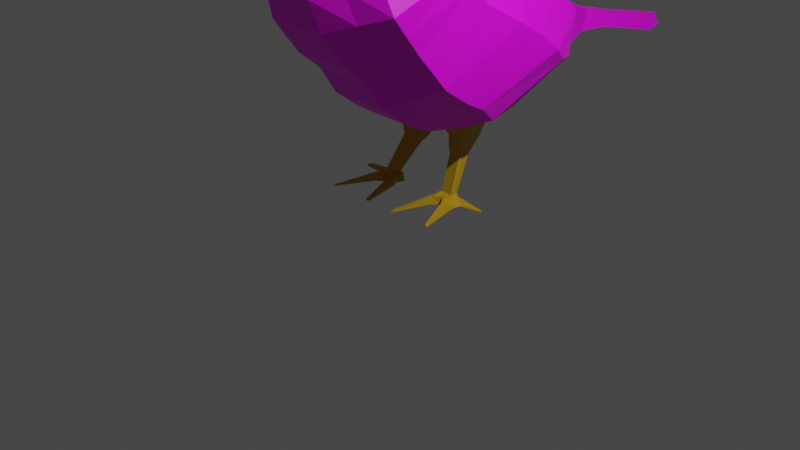 # Source: bird.blend  (saved by Blender 2.90.8; exported with 4.5.12 LTS)
import bpy
from mathutils import Matrix  # noqa: F401  (used for matrix-valued properties, if any)

bpy.ops.wm.read_factory_settings(use_empty=True)
scene = bpy.context.scene
scene.name = 'Scene'

# ---- collections
col_collection = bpy.data.collections.new('Collection'); scene.collection.children.link(col_collection)

# ---- images (referenced by path relative to the original .blend; pixels are not part of the script)
import os
ASSET_DIR = os.environ.get("B2B_ASSET_DIR", "")  # directory of the original .blend (textures are referenced by path, not embedded)
HERE = os.path.dirname(os.path.abspath(__file__))  # packed textures are extracted next to this script under _unpacked/

def load_image(name, relpath, width, height, colorspace="sRGB"):
    """Load a texture the original file referenced (path relative to the .blend, or extracted next to this script)."""
    p = next((c for c in (os.path.join(HERE, relpath), os.path.join(ASSET_DIR, relpath)) if relpath and os.path.exists(c)), "")
    if p:
        img = bpy.data.images.load(p, check_existing=True)
        img.name = name
    else:  # same state as the original file: an image datablock whose file is absent (Cycles renders it pink)
        img = bpy.data.images.new(name, width, height)
        img.source = "FILE"
        img.filepath = "//" + (relpath or name)
    img.colorspace_settings.name = colorspace
    return img
img_untitled = load_image('Untitled', 'bird.png', 1024, 1024, 'sRGB')

# ---- materials (node trees are filled in below, after node groups)
mat_beak = bpy.data.materials.new('beak')
mat_beak.use_transparent_shadow = False
mat_bird = bpy.data.materials.new('bird')
mat_bird.use_transparent_shadow = False
mat_feet = bpy.data.materials.new('feet')
mat_feet.use_transparent_shadow = False

# ---- material node trees
mat_beak.use_nodes = True; mat_beak.node_tree.nodes.clear()
_N = mat_beak.node_tree.nodes; _L = mat_beak.node_tree.links
n0 = _N.new('ShaderNodeBsdfPrincipled'); n0.name = 'Principled BSDF'; n0.location = (10, 300)
n0.distribution = 'GGX'
n0.subsurface_method = 'BURLEY'
n0.inputs[0].default_value = (0.8, 0.6903, 0.3595, 1.0)
n0.inputs[3].default_value = 1.45
n0.inputs[27].default_value = (0.0, 0.0, 0.0, 1.0)
n0.inputs[28].default_value = 1.0
n1 = _N.new('ShaderNodeOutputMaterial'); n1.name = 'Material Output'; n1.location = (300, 300)
_L.new(n0.outputs[0], n1.inputs[0])
n1.is_active_output = True
mat_bird.use_nodes = True; mat_bird.node_tree.nodes.clear()
_N = mat_bird.node_tree.nodes; _L = mat_bird.node_tree.links
n0 = _N.new('ShaderNodeOutputMaterial'); n0.name = 'Material Output'; n0.location = (300, 300)
n1 = _N.new('ShaderNodeBsdfPrincipled'); n1.name = 'Principled BSDF'; n1.location = (10, 300)
n1.distribution = 'GGX'
n1.subsurface_method = 'BURLEY'
n1.inputs[3].default_value = 1.45
n1.inputs[27].default_value = (0.0, 0.0, 0.0, 1.0)
n1.inputs[28].default_value = 1.0
n2 = _N.new('ShaderNodeTexImage'); n2.name = 'Image Texture'; n2.location = (-360, 143)
n2.image = img_untitled
_L.new(n1.outputs[0], n0.inputs[0])
_L.new(n2.outputs[0], n1.inputs[0])
n0.is_active_output = True
mat_feet.use_nodes = True; mat_feet.node_tree.nodes.clear()
_N = mat_feet.node_tree.nodes; _L = mat_feet.node_tree.links
n0 = _N.new('ShaderNodeBsdfPrincipled'); n0.name = 'Principled BSDF'; n0.location = (10, 300)
n0.distribution = 'GGX'
n0.subsurface_method = 'BURLEY'
n0.inputs[0].default_value = (0.5128, 0.3035, 0.003458, 1.0)
n0.inputs[3].default_value = 1.45
n0.inputs[27].default_value = (0.0, 0.0, 0.0, 1.0)
n0.inputs[28].default_value = 1.0
n1 = _N.new('ShaderNodeOutputMaterial'); n1.name = 'Material Output'; n1.location = (300, 300)
_L.new(n0.outputs[0], n1.inputs[0])
n1.is_active_output = True

# ---- world
world_world = bpy.data.worlds.new('World'); scene.world = world_world
world_world.use_nodes = True; world_world.node_tree.nodes.clear()
_N = world_world.node_tree.nodes; _L = world_world.node_tree.links
n0 = _N.new('ShaderNodeOutputWorld'); n0.name = 'World Output'; n0.location = (300, 300)
n1 = _N.new('ShaderNodeBackground'); n1.name = 'Background'; n1.location = (10, 300)
n1.inputs[0].default_value = (0.05088, 0.05088, 0.05088, 1.0)
_L.new(n1.outputs[0], n0.inputs[0])
n0.is_active_output = True
world_world.color = (0.05088, 0.05088, 0.05088)
world_world.use_sun_shadow = False
world_world.sun_shadow_jitter_overblur = 0.0

# ---- cameras
cam_camera = bpy.data.cameras.new('Camera')
cam_camera.clip_end = 100.0
cam_camera.ortho_scale = 7.314

# ---- lights
light_light = bpy.data.lights.new('Light', 'POINT')
light_light.transmission_factor = 0.0
light_light.energy = 1000.0
light_light.shadow_soft_size = 0.1
light_light.shadow_maximum_resolution = 0.006
light_light.use_absolute_resolution = True

# ---- meshes
me_cylinder = bpy.data.meshes.new('Cylinder')
me_cylinder.from_pydata([(-0.342, -1.115, -0.99), (-0.342, -1.831, -0.1146), (-0.866, -0.8085, -0.744), (-0.866, -1.456, 0.05821), (-0.9848, 0.0752, -0.2584), (-0.9056, -0.6992, 0.3568), (-0.6428, 0.6742, 0.0632), (-0.5954, 0.07037, 0.6915), (-0.3235, -1.563, -0.4861), (-0.8191, -1.121, -0.3462), (-0.9315, -0.397, 0.01691), (-0.608, 0.3247, 0.3521), (-0.2914, -1.931, 0.1986), (-0.7378, -1.495, 0.3662), (-0.839, -0.9124, 0.6448), (-0.4661, -0.2735, 0.9232), (-0.2101, -1.924, 0.7422), (-0.5321, -1.508, 0.7638), (-0.6051, -0.9366, 1.018), (-0.3949, -0.589, 1.056), (-0.342, -0.849, -1.192), (-0.866, -0.5012, -0.9557), (-0.9848, 0.4021, -0.4591), (-0.6428, 0.9584, -0.09487), (-0.4374, -0.5037, -1.377), (-0.79, -0.07163, -1.249), (-0.9019, 0.8252, -0.7964), (-0.6428, 1.332, -0.4486), (-0.1726, -1.888, 1.181), (-0.4371, -1.546, 1.199), (-0.4971, -1.077, 1.408), (-0.3244, -0.7283, 1.457), (-0.1685, -1.99, 1.34), (-0.3083, -1.5, 1.546), (-0.331, -1.18, 1.689), (-0.1715, -0.8526, 1.715), (-0.05169, -1.695, 1.94), (-0.1309, -1.5, 1.969), (-0.1488, -1.319, 1.978), (-0.09715, -1.099, 1.953), (-0.117, -1.988, 1.703), (-0.2348, -1.5, 1.762), (-0.2513, 0.3036, -1.394), (-0.3949, 1.144, -1.142), (-0.449, 1.457, -0.9061), (-0.2931, 1.663, -0.4921), (-0.342, -0.69, -1.293), (-0.6428, 1.151, -0.292), (-0.866, -0.2963, -1.06), (-0.9848, 0.6399, -0.6365), (-0.1403, 2.106, -0.9291), (-0.1147, 2.209, -0.7212), (-0.1857, 3.361, -1.163), (-0.1472, 3.594, -1.141), (-0.09663, 2.644, -0.8368), (-0.1994, 2.439, -0.9332), (-0.2031, -1.989, 1.498), (-0.293, -1.5, 1.655), (-0.5099, 1.458, -0.4651), (-0.7812, 1.065, -0.8381), (-0.2615, -0.2042, -1.403), (-0.687, 0.3613, -1.227), (-0.3328, -1.711, -0.2879), (-0.8426, -1.289, -0.144), (-0.9165, -0.5481, 0.1869), (-0.6254, 0.1976, 0.5218), (-0.3328, -1.3, -0.7054), (-0.8426, -0.9647, -0.5451), (-0.9581, -0.1609, -0.1207), (-0.6254, 0.4995, 0.2077), (-0.604, -0.9616, -0.867), (-0.604, -1.644, -0.0282), (-0.5713, -1.342, -0.4162), (-0.5146, -1.713, 0.2824), (-0.3711, -1.716, 0.753), (-0.604, -0.6751, -1.074), (-0.6994, -0.2877, -1.313), (-0.3049, -1.717, 1.19), (-0.2384, -1.745, 1.443), (-0.09129, -1.598, 1.955), (-0.1781, -1.746, 1.741), (-0.2754, 0.7239, -1.268), (-0.604, -0.4931, -1.176), (-0.253, -1.744, 1.574), (-0.7091, -0.1383, -1.32), (-0.5877, -1.5, -0.2159), (-0.5877, -1.133, -0.6253), (-0.5904, 0.2811, -1.303), (-0.1718, 0.1764, -1.41), (-0.5896, -0.1196, -1.343), (-0.4039, 0.2884, -1.365), (-0.5129, -0.179, -1.361), (-0.4996, 0.2684, -1.347), (-0.2537, -0.1066, -1.544), (-0.1824, 0.1985, -1.594), (-0.4755, -0.08626, -1.536), (-0.3547, 0.2406, -1.597), (-0.4415, -0.1335, -1.551), (-0.4039, 0.2247, -1.583), (-0.2576, -0.13, -1.678), (-0.2262, 0.02041, -1.754), (-0.4106, -0.1179, -1.678), (-0.3575, 0.04205, -1.759), (-0.3957, -0.1387, -1.685), (-0.3792, 0.03506, -1.753), (-0.2761, -0.131, -1.735), (-0.2532, -0.02091, -1.791), (-0.4242, -0.1203, -1.738), (-0.3853, -0.003198, -1.797), (-0.4132, -0.1355, -1.743), (-0.4012, -0.008317, -1.793), (-0.3448, -0.3112, -2.078), (-0.3366, -0.2428, -2.086), (-0.4885, -0.3004, -2.082), (-0.4604, -0.2044, -2.09), (-0.4798, -0.313, -2.084), (-0.4681, -0.2306, -2.086), (-0.6498, 0.07142, -1.312), (-0.2207, -0.03393, -1.401), (-0.5446, 0.07441, -1.345), (-0.2221, 0.0259, -1.564), (-0.4397, 0.06921, -1.56), (-0.2451, -0.07081, -1.712), (-0.3949, -0.04143, -1.716), (-0.2679, -0.09196, -1.759), (-0.4127, -0.06429, -1.765), (-0.337, -0.2887, -2.077), (-0.4783, -0.2655, -2.084), (-0.4143, -0.4016, -2.19), (-0.4123, -0.3121, -2.081), (-0.3447, -0.1332, -1.739), (-0.3266, -0.1344, -1.682), (-0.3531, -0.1201, -1.548), (-0.3556, -0.1916, -1.382), (-0.5671, -0.3468, -2.191), (-0.2516, -0.4235, -2.181), (-0.581, -0.2717, -2.189), (-0.4996, -0.4779, -2.19), (-0.5092, -0.1499, -2.191), (-0.5782, -0.4465, -2.187), (-0.2811, -0.2498, -2.19), (-0.3347, -0.4796, -2.185), (-0.2562, 0.2324, -1.387), (-0.263, 0.2195, -1.595), (-0.2919, 0.03123, -1.757), (-0.3192, -0.01205, -1.794), (-0.3807, -0.2096, -2.094), (-0.3569, -0.1743, -2.19), (-0.1942, 0.08129, -1.408), (-0.2002, 0.1222, -1.582), (-0.2341, -0.0172, -1.735), (-0.2589, -0.04843, -1.777), (-0.3296, -0.26, -2.081), (-0.2933, -0.3528, -2.182), (-0.4174, -0.3718, -2.116), (-0.3319, -0.4355, -2.105), (-0.4863, -0.463, -2.119), (-0.5465, -0.3308, -2.143), (-0.3096, -0.2323, -2.109), (-0.2807, -0.367, -2.115), (-0.4605, -0.1868, -2.143), (-0.5564, -0.2538, -2.157), (-0.5538, -0.4228, -2.121), (-0.3686, -0.1992, -2.144), (-0.3097, -0.2946, -2.114), (-0.1565, -0.8594, -2.188), (-0.1942, -0.8774, -2.188), (-0.1977, -0.8631, -2.173), (-0.1644, -0.8414, -2.176), (-0.6746, -0.8791, -2.183), (-0.6932, -0.8774, -2.185), (-0.6717, -0.8758, -2.17), (-0.6879, -0.8739, -2.17), (-0.8536, -0.2655, -2.19), (-0.8178, -0.2235, -2.191), (-0.8187, -0.2183, -2.161), (-0.8403, -0.2518, -2.159), (0.0, 0.8228, 0.201), (0.0, 0.2139, 0.6981), (0.342, -1.115, -0.99), (0.342, -1.831, -0.1146), (0.866, -0.8085, -0.744), (0.866, -1.456, 0.05821), (0.9848, 0.0752, -0.2584), (0.9056, -0.6992, 0.3568), (0.6428, 0.6742, 0.0632), (0.5954, 0.07037, 0.6915), (0.0, 0.5234, 0.4337), (0.3235, -1.563, -0.4861), (0.8191, -1.121, -0.3462), (0.9315, -0.397, 0.01691), (0.608, 0.3247, 0.3521), (0.0, -0.1962, 0.9671), (0.2914, -1.931, 0.1986), (0.7378, -1.495, 0.3662), (0.839, -0.9124, 0.6448), (0.4661, -0.2735, 0.9232), (0.0, -0.3868, 1.033), (0.2101, -1.924, 0.7422), (0.5321, -1.508, 0.7638), (0.6051, -0.9366, 1.018), (0.3949, -0.589, 1.056), (0.0, 1.045, 0.1009), (0.342, -0.849, -1.192), (0.866, -0.5012, -0.9557), (0.9848, 0.4021, -0.4591), (0.6428, 0.9584, -0.09487), (0.0, 1.384, -0.3245), (0.342, -0.5037, -1.377), (0.79, -0.07163, -1.249), (0.9019, 0.8252, -0.7964), (0.6428, 1.332, -0.4486), (0.0, -0.6566, 1.46), (0.1726, -1.888, 1.181), (0.4371, -1.546, 1.199), (0.4971, -1.077, 1.408), (0.3244, -0.7283, 1.457), (0.0, -0.7541, 1.717), (0.1685, -1.99, 1.34), (0.3083, -1.5, 1.546), (0.331, -1.18, 1.689), (0.1715, -0.8761, 1.715), (0.0, -1.077, 1.954), (0.05169, -1.695, 1.94), (0.1309, -1.5, 1.969), (0.1488, -1.319, 1.978), (0.09715, -1.099, 1.953), (0.117, -1.988, 1.703), (0.2363, -1.5, 1.762), (0.0, 1.665, -0.4309), (0.1959, 0.3036, -1.394), (0.3949, 1.144, -1.142), (0.449, 1.457, -0.9061), (0.2931, 1.663, -0.4921), (0.342, -0.69, -1.293), (0.0, 1.317, -0.1531), (0.6428, 1.151, -0.292), (0.866, -0.2963, -1.06), (0.9848, 0.6399, -0.6365), (0.0, 2.21, -0.6905), (0.1403, 2.106, -0.9291), (0.1147, 2.209, -0.7212), (0.0, 3.709, -1.047), (0.1857, 3.361, -1.163), (0.1472, 3.594, -1.141), (0.0, 2.646, -0.8061), (0.09663, 2.644, -0.8368), (0.1994, 2.439, -0.9332), (0.2031, -1.989, 1.498), (0.2945, -1.5, 1.655), (0.0, 1.49, -0.3646), (0.5099, 1.458, -0.4651), (0.7812, 1.065, -0.8381), (0.2061, -0.2042, -1.403), (0.687, 0.3613, -1.227), (0.0, 0.3873, 0.5586), (0.3328, -1.711, -0.2879), (0.8426, -1.289, -0.144), (0.9165, -0.5481, 0.1869), (0.6254, 0.1976, 0.5218), (0.3328, -1.3, -0.7054), (0.8426, -0.9647, -0.5451), (0.9581, -0.1609, -0.1207), (0.6254, 0.4995, 0.2077), (0.0, 0.6654, 0.3104), (0.604, -0.9616, -0.867), (0.604, -1.644, -0.0282), (0.5713, -1.342, -0.4162), (0.5146, -1.713, 0.2824), (0.3711, -1.716, 0.753), (0.604, -0.6751, -1.074), (0.604, -0.2877, -1.313), (0.3049, -1.717, 1.19), (0.2384, -1.745, 1.443), (0.09129, -1.598, 1.955), (0.1781, -1.746, 1.741), (0.2754, 0.7239, -1.268), (0.604, -0.4931, -1.176), (0.253, -1.744, 1.574), (0.6138, -0.1383, -1.32), (0.5877, -1.5, -0.2159), (0.5877, -1.133, -0.6253), (0.4951, 0.2811, -1.303), (0.1164, 0.1764, -1.41), (0.5381, -0.1212, -1.34), (0.3564, 0.2868, -1.359), (0.4431, -0.179, -1.358), (0.4372, 0.2664, -1.342), (0.2315, -0.1066, -1.544), (0.1602, 0.1985, -1.594), (0.4464, -0.08626, -1.533), (0.3193, 0.2406, -1.597), (0.406, -0.1335, -1.551), (0.3685, 0.2247, -1.583), (0.2576, -0.13, -1.678), (0.2262, 0.02041, -1.754), (0.4106, -0.1179, -1.678), (0.3575, 0.04205, -1.759), (0.3957, -0.1387, -1.685), (0.3792, 0.03506, -1.753), (0.2761, -0.131, -1.735), (0.2532, -0.02091, -1.791), (0.4242, -0.1203, -1.738), (0.3853, -0.003198, -1.797), (0.4132, -0.1355, -1.743), (0.4012, -0.008317, -1.793), (0.3448, -0.3112, -2.078), (0.3366, -0.2428, -2.086), (0.4885, -0.3004, -2.082), (0.4604, -0.2044, -2.09), (0.4798, -0.313, -2.084), (0.4681, -0.2306, -2.086), (0.5544, 0.07142, -1.312), (0.1653, -0.03393, -1.401), (0.4969, 0.07271, -1.34), (0.1999, 0.0259, -1.564), (0.4042, 0.06921, -1.56), (0.2451, -0.07081, -1.712), (0.3949, -0.04143, -1.716), (0.2679, -0.09196, -1.759), (0.4127, -0.06429, -1.765), (0.337, -0.2887, -2.077), (0.4783, -0.2655, -2.084), (0.4193, -0.3999, -2.184), (0.4123, -0.3121, -2.081), (0.3447, -0.1332, -1.739), (0.3266, -0.1344, -1.682), (0.3177, -0.1201, -1.548), (0.2602, -0.1916, -1.382), (0.5671, -0.3468, -2.18), (0.2516, -0.4235, -2.185), (0.581, -0.2717, -2.185), (0.4996, -0.4779, -2.18), (0.5092, -0.1499, -2.18), (0.5782, -0.4465, -2.185), (0.2813, -0.2455, -2.19), (0.3347, -0.4796, -2.182), (0.2008, 0.2324, -1.387), (0.2409, 0.2195, -1.595), (0.2919, 0.03123, -1.757), (0.3192, -0.01205, -1.794), (0.3807, -0.2096, -2.094), (0.3569, -0.1743, -2.186), (0.1388, 0.08129, -1.408), (0.1781, 0.1222, -1.582), (0.2341, -0.0172, -1.735), (0.2589, -0.04843, -1.777), (0.3296, -0.26, -2.081), (0.2824, -0.3493, -2.193), (0.4174, -0.3718, -2.1), (0.3319, -0.4355, -2.105), (0.4863, -0.463, -2.119), (0.5465, -0.3308, -2.143), (0.2986, -0.2288, -2.112), (0.2807, -0.367, -2.115), (0.4605, -0.1868, -2.143), (0.5564, -0.2538, -2.172), (0.5538, -0.4228, -2.121), (0.3688, -0.1973, -2.147), (0.2987, -0.2912, -2.117), (0.1565, -0.8594, -2.193), (0.1942, -0.8774, -2.192), (0.1977, -0.8631, -2.17), (0.1644, -0.8414, -2.181), (0.6733, -0.8795, -2.18), (0.6953, -0.8776, -2.179), (0.6699, -0.8757, -2.161), (0.689, -0.8734, -2.162), (0.846, -0.2561, -2.183), (0.8232, -0.2294, -2.183), (0.8238, -0.2261, -2.165), (0.8375, -0.2474, -2.163), (0.0, -1.115, -0.99), (0.0, -1.831, -0.1146), (0.0, -1.563, -0.4861), (0.0, -1.931, 0.1986), (0.0, -1.924, 0.7422), (0.0, -0.849, -1.192), (0.0, -0.5037, -1.38), (0.0, -1.888, 1.181), (0.0, -1.99, 1.34), (0.0, -1.695, 1.94), (3.562e-18, -1.988, 1.703), (0.0, -0.69, -1.293), (0.0, -1.711, -0.2879), (0.0, -1.3, -0.7054), (0.0, -1.598, 2.008), (0.0, -1.489, 2.008), (0.0, -0.201, -1.407), (0.0, 0.3036, -1.394), (0.0, 1.144, -1.142), (0.0, 1.864, -1.026), (0.0, 0.7239, -1.268), (0.0, 3.594, -1.141), (0.0, 2.435, -0.9286), (0.0, 2.106, -0.9291), (0.0, 3.359, -1.163), (0.0, -1.991, 1.499), (-0.02645, -2.201, 1.615), (-0.04592, -2.354, 1.496), (0.02645, -2.201, 1.615), (0.04592, -2.354, 1.496), (-1.153e-08, -2.201, 1.615), (-1.153e-08, -2.354, 1.496), (-0.1998, -1.989, 1.483), (-0.2948, -1.5, 1.645), (-0.2522, -1.745, 1.561), (0.1998, -1.989, 1.483), (0.2918, -1.5, 1.642), (0.2522, -1.745, 1.561), (-0.008419, -1.995, 1.486), (-0.03251, -2.179, 1.409), (0.009107, -2.179, 1.409), (-0.0117, -2.179, 1.409), (-0.02467, -2.276, 1.483), (0.02467, -2.276, 1.483), (1.306e-08, -2.276, 1.483), (0.2818, -0.2953, -2.191), (0.396, -0.3155, -2.184), (-0.5741, -0.3091, -2.19)], [], [(384, 373, 1, 62), (85, 71, 3, 63), (63, 3, 5, 64), (64, 5, 7, 65), (65, 7, 178, 255), (6, 177, 202, 23), (69, 11, 187, 264), (68, 10, 11, 69), (67, 9, 10, 68), (86, 72, 9, 67), (385, 374, 8, 66), (178, 7, 15, 192), (7, 5, 14, 15), (5, 3, 13, 14), (71, 1, 12, 73), (18, 17, 29, 30), (15, 14, 18, 19), (192, 15, 19, 197), (73, 12, 16, 74), (14, 13, 17, 18), (383, 46, 24, 378), (4, 6, 23, 22), (2, 4, 22, 21), (70, 2, 21, 75), (372, 0, 20, 377), (47, 235, 207, 27), (82, 48, 25, 76), (48, 49, 26, 25), (49, 47, 27, 26), (19, 18, 30, 31), (197, 19, 31, 212), (74, 16, 28, 77), (30, 29, 33, 34), (31, 30, 34, 35), (212, 31, 35, 217), (77, 28, 32, 78), (386, 79, 36, 381), (35, 34, 38, 39), (217, 35, 39, 222), (80, 40, 36, 79), (34, 33, 405, 57, 41, 37, 38), (83, 56, 40, 80), (59, 58, 45, 44), (58, 250, 229, 45), (84, 61, 43, 81, 87, 117), (61, 59, 44, 43), (22, 23, 47, 49), (21, 22, 49, 48), (75, 21, 48, 82), (23, 202, 235, 47), (377, 20, 46, 383), (390, 43, 391), (45, 229, 239, 51), (43, 44, 50), (54, 245, 242, 53), (55, 54, 53, 52), (51, 239, 245, 54), (406, 404, 56, 83), (394, 55, 52, 396), (393, 396, 52, 53), (25, 26, 59, 61), (76, 25, 61, 84), (27, 207, 250, 58), (26, 27, 58, 59), (11, 65, 255, 187), (10, 64, 65, 11), (9, 63, 64, 10), (72, 85, 63, 9), (374, 384, 62, 8), (372, 385, 66, 0), (70, 86, 67, 2), (2, 67, 68, 4), (4, 68, 69, 6), (6, 69, 264, 177), (0, 66, 86, 70), (8, 62, 85, 72), (24, 76, 84, 89, 91), (405, 406, 83, 57), (20, 75, 82, 46), (133, 91, 97, 132), (57, 83, 80, 41), (41, 80, 79, 37), (29, 77, 78, 33), (17, 74, 77, 29), (46, 82, 76, 24), (0, 70, 75, 20), (13, 73, 74, 17), (3, 71, 73, 13), (66, 8, 72, 86), (62, 1, 71, 85), (142, 88, 94, 143), (132, 97, 103, 131), (119, 89, 84, 117), (91, 89, 95, 97), (90, 92, 87, 81, 42), (120, 93, 99, 122), (143, 94, 100, 144), (92, 90, 96, 98), (93, 120, 118, 60), (119, 92, 98, 121), (122, 99, 105, 124), (144, 100, 106, 145), (103, 101, 107, 109), (98, 96, 102, 104), (121, 98, 104, 123), (97, 95, 101, 103), (145, 106, 112, 146), (109, 107, 113, 115), (125, 110, 116, 127), (131, 103, 109, 130), (104, 102, 108, 110), (123, 104, 110, 125), (124, 105, 111, 126), (130, 109, 115, 129), (110, 108, 114, 116), (99, 131, 130, 105), (155, 154, 128, 141), (93, 132, 131, 99), (60, 133, 132, 93), (163, 158, 140, 147), (105, 130, 129, 111), (162, 157, 134, 139), (151, 124, 126, 152), (101, 123, 125, 107), (107, 125, 127, 113), (95, 121, 123, 101), (150, 122, 124, 151), (89, 119, 121, 95), (148, 118, 120, 149), (149, 120, 122, 150), (92, 119, 117, 87), (139, 137, 169, 170), (164, 159, 135, 153), (160, 138, 174, 175), (141, 135, 165, 166), (154, 156, 137, 128), (158, 164, 153, 140), (157, 161, 136, 419, 134), (160, 163, 147, 138), (108, 145, 146, 114), (102, 144, 145, 108), (96, 143, 144, 102), (90, 142, 143, 96), (94, 149, 150, 100), (88, 148, 149, 94), (100, 150, 151, 106), (106, 151, 152, 112), (137, 139, 134, 419, 147, 140, 153, 135, 141, 128), (114, 146, 163, 160), (127, 116, 161, 157), (112, 152, 164, 158), (129, 115, 156, 154), (126, 111, 155, 159), (116, 114, 160, 161), (152, 126, 159, 164), (115, 113, 162, 156), (113, 127, 157, 162), (146, 112, 158, 163), (111, 129, 154, 155), (168, 167, 166, 165), (135, 159, 168, 165), (155, 141, 166, 167), (159, 155, 167, 168), (171, 172, 170, 169), (162, 139, 170, 172), (137, 156, 171, 169), (156, 162, 172, 171), (176, 175, 174, 173), (138, 136, 173, 174), (136, 161, 176, 173), (161, 160, 175, 176), (53, 242, 393), (40, 382, 381, 36), (28, 379, 380, 32), (16, 376, 379, 28), (12, 375, 376, 16), (1, 373, 375, 12), (386, 387, 37, 79), (37, 387, 222, 39, 38), (388, 378, 24, 91, 133, 60), (43, 390, 392, 81), (81, 392, 389, 42), (389, 388, 60, 118, 148, 88, 142, 90, 42), (55, 394, 395, 50), (395, 391, 50), (51, 54, 55, 50), (391, 43, 50), (50, 44, 45, 51), (384, 256, 180, 373), (280, 257, 182, 266), (257, 258, 184, 182), (258, 259, 186, 184), (259, 255, 178, 186), (185, 206, 202, 177), (263, 264, 187, 191), (262, 263, 191, 190), (261, 262, 190, 189), (281, 261, 189, 267), (385, 260, 188, 374), (178, 192, 196, 186), (186, 196, 195, 184), (184, 195, 194, 182), (266, 268, 193, 180), (200, 215, 214, 199), (196, 201, 200, 195), (192, 197, 201, 196), (268, 269, 198, 193), (195, 200, 199, 194), (383, 378, 208, 234), (183, 205, 206, 185), (181, 204, 205, 183), (265, 270, 204, 181), (372, 377, 203, 179), (236, 211, 207, 235), (277, 271, 209, 237), (237, 209, 210, 238), (238, 210, 211, 236), (201, 216, 215, 200), (197, 212, 216, 201), (269, 272, 213, 198), (215, 220, 219, 214), (216, 221, 220, 215), (212, 217, 221, 216), (272, 273, 218, 213), (386, 381, 223, 274), (221, 226, 225, 220), (217, 222, 226, 221), (275, 274, 223, 227), (220, 225, 224, 228, 249, 408, 219), (278, 275, 227, 248), (252, 232, 233, 251), (251, 233, 229, 250), (279, 312, 282, 276, 231, 254), (254, 231, 232, 252), (205, 238, 236, 206), (204, 237, 238, 205), (270, 277, 237, 204), (206, 236, 235, 202), (377, 383, 234, 203), (390, 391, 231), (233, 241, 239, 229), (231, 240, 232), (246, 244, 242, 245), (247, 243, 244, 246), (241, 246, 245, 239), (409, 278, 248, 407), (394, 396, 243, 247), (393, 244, 243, 396), (209, 254, 252, 210), (271, 279, 254, 209), (211, 251, 250, 207), (210, 252, 251, 211), (191, 187, 255, 259), (190, 191, 259, 258), (189, 190, 258, 257), (267, 189, 257, 280), (374, 188, 256, 384), (372, 179, 260, 385), (265, 181, 261, 281), (181, 183, 262, 261), (183, 185, 263, 262), (185, 177, 264, 263), (179, 265, 281, 260), (188, 267, 280, 256), (208, 286, 284, 279, 271), (408, 249, 278, 409), (203, 234, 277, 270), (328, 327, 292, 286), (249, 228, 275, 278), (228, 224, 274, 275), (214, 219, 273, 272), (199, 214, 272, 269), (234, 208, 271, 277), (179, 203, 270, 265), (194, 199, 269, 268), (182, 194, 268, 266), (260, 281, 267, 188), (256, 280, 266, 180), (337, 338, 289, 283), (327, 326, 298, 292), (314, 312, 279, 284), (286, 292, 290, 284), (285, 230, 276, 282, 287), (315, 317, 294, 288), (338, 339, 295, 289), (287, 293, 291, 285), (313, 315, 288, 253), (314, 316, 293, 287), (317, 319, 300, 294), (339, 340, 301, 295), (298, 304, 302, 296), (293, 299, 297, 291), (316, 318, 299, 293), (292, 298, 296, 290), (340, 341, 307, 301), (304, 310, 308, 302), (320, 322, 311, 305), (326, 325, 304, 298), (299, 305, 303, 297), (318, 320, 305, 299), (319, 321, 306, 300), (325, 324, 310, 304), (305, 311, 309, 303), (294, 300, 325, 326), (350, 336, 323, 349), (288, 294, 326, 327), (253, 288, 327, 328), (358, 342, 335, 353), (300, 306, 324, 325), (357, 334, 329, 352), (346, 347, 321, 319), (296, 302, 320, 318), (302, 308, 322, 320), (290, 296, 318, 316), (345, 346, 319, 317), (284, 290, 316, 314), (343, 344, 315, 313), (344, 345, 317, 315), (287, 282, 312, 314), (334, 365, 364, 332), (359, 348, 330, 354), (355, 370, 369, 333), (336, 361, 360, 330), (349, 323, 332, 351), (353, 335, 417, 348, 359), (352, 329, 331, 356), (355, 333, 342, 358), (303, 309, 341, 340), (297, 303, 340, 339), (291, 297, 339, 338), (285, 291, 338, 337), (289, 295, 345, 344), (283, 289, 344, 343), (295, 301, 346, 345), (301, 307, 347, 346), (309, 355, 358, 341), (322, 352, 356, 311), (307, 353, 359, 347), (324, 349, 351, 310), (321, 354, 350, 306), (311, 356, 355, 309), (347, 359, 354, 321), (310, 351, 357, 308), (308, 357, 352, 322), (341, 358, 353, 307), (306, 350, 349, 324), (363, 360, 361, 362), (330, 360, 363, 354), (350, 362, 361, 336), (354, 363, 362, 350), (366, 364, 365, 367), (357, 367, 365, 334), (332, 364, 366, 351), (351, 366, 367, 357), (371, 368, 369, 370), (333, 369, 368, 331), (331, 368, 371, 356), (356, 371, 370, 355), (244, 393, 242), (227, 223, 381, 382), (213, 218, 380, 379), (198, 213, 379, 376), (193, 198, 376, 375), (180, 193, 375, 373), (386, 274, 224, 387), (224, 225, 226, 222, 387), (388, 253, 328, 286, 208, 378), (231, 276, 392, 390), (276, 230, 389, 392), (389, 230, 285, 337, 283, 343, 313, 253, 388), (247, 240, 395, 394), (395, 240, 391), (241, 240, 247, 246), (391, 240, 231), (240, 241, 233, 232), (404, 410, 397, 56), (402, 403, 401, 400), (248, 227, 400, 401), (397, 248, 401, 403), (407, 410, 416, 415), (399, 403, 402, 398), (40, 56, 399, 398), (227, 382, 402, 400), (56, 397, 403, 399), (382, 40, 398, 402), (248, 397, 410, 407), (32, 380, 413, 411), (219, 408, 409, 273), (273, 409, 407, 218), (33, 78, 406, 405), (78, 32, 404, 406), (415, 416, 413, 412), (411, 413, 416, 414), (218, 407, 415, 412), (404, 32, 411, 414), (410, 404, 414, 416), (380, 218, 412, 413), (139, 137, 128, 134), (128, 141, 135, 153), (128, 153, 140, 134), (147, 419, 136, 138), (336, 323, 348, 330), (332, 334, 329, 323), (348, 323, 418, 417), (329, 323, 418, 331), (331, 418, 342, 333), (417, 418, 342, 335)])
me_cylinder.polygons.foreach_set('material_index', [1, 1, 1, 1, 1, 1, 1, 1, 1, 1, 1, 1, 1, 1, 1, 1, 1, 1, 1, 1, 1, 1, 1, 1, 1, 1, 1, 1, 1, 1, 1, 1, 1, 1, 1, 1, 1, 1, 1, 1, 1, 1, 1, 1, 1, 1, 1, 1, 1, 1, 1, 1, 1, 1, 1, 1, 1, 1, 1, 1, 1, 1, 1, 1, 1, 1, 1, 1, 1, 1, 1, 1, 1, 1, 1, 1, 1, 1, 1, 2, 1, 1, 1, 1, 1, 1, 1, 1, 1, 1, 2, 2, 1, 2, 1, 2, 2, 2, 2, 2, 2, 2, 2, 2, 2, 2, 2, 2, 2, 2, 2, 2, 2, 2, 2, 2, 2, 2, 2, 2, 2, 2, 2, 2, 2, 2, 2, 2, 2, 2, 1, 2, 2, 2, 2, 2, 2, 2, 2, 2, 2, 2, 2, 2, 2, 2, 2, 2, 2, 2, 2, 2, 2, 2, 2, 2, 2, 2, 2, 2, 2, 2, 2, 2, 2, 2, 2, 2, 2, 2, 2, 1, 1, 1, 1, 1, 1, 1, 1, 1, 1, 1, 1, 1, 1, 1, 1, 1, 1, 1, 1, 1, 1, 1, 1, 1, 1, 1, 1, 1, 1, 1, 1, 1, 1, 1, 1, 1, 1, 1, 1, 1, 1, 1, 1, 1, 1, 1, 1, 1, 1, 1, 1, 1, 1, 1, 1, 1, 1, 1, 1, 1, 1, 1, 1, 1, 1, 1, 1, 1, 1, 1, 1, 1, 1, 1, 1, 1, 1, 1, 1, 1, 1, 1, 1, 1, 1, 1, 1, 1, 1, 1, 1, 1, 1, 1, 1, 2, 1, 1, 1, 1, 1, 1, 1, 1, 1, 1, 2, 2, 1, 2, 1, 2, 2, 2, 2, 2, 2, 2, 2, 2, 2, 2, 2, 2, 2, 2, 2, 2, 2, 2, 2, 2, 2, 2, 2, 2, 2, 2, 2, 2, 2, 2, 2, 2, 2, 2, 1, 2, 2, 2, 2, 2, 2, 2, 2, 2, 2, 2, 2, 2, 2, 2, 2, 2, 2, 2, 2, 2, 2, 2, 2, 2, 2, 2, 2, 2, 2, 2, 2, 2, 2, 2, 2, 2, 2, 2, 1, 1, 1, 1, 1, 1, 1, 1, 1, 1, 1, 1, 1, 1, 1, 1, 1, 0, 0, 0, 0, 0, 0, 0, 0, 0, 0, 0, 0, 1, 1, 1, 1, 0, 0, 0, 0, 0, 0, 2, 2, 2, 2, 2, 2, 2, 2, 2, 2])
_uv = me_cylinder.uv_layers.new(name='UVMap')
_uv.uv.foreach_set('vector', [0.03533, 0.2273, 0.05009, 0.1973, 0.0935, 0.2225, 0.07993, 0.2473, 0.1168, 0.2719, 0.1295, 0.2444, 0.1622, 0.2648, 0.1529, 0.2934, 0.1529, 0.2934, 0.1622, 0.2648, 0.2463, 0.3124, 0.2413, 0.3414, 0.2413, 0.3414, 0.2463, 0.3124, 0.3495, 0.3625, 0.3425, 0.3896, 0.3425, 0.3896, 0.3495, 0.3625, 0.4325, 0.3796, 0.431, 0.4126, 0.3297, 0.4796, 0.4247, 0.4943, 0.4224, 0.5311, 0.3275, 0.5226, 0.3347, 0.449, 0.3387, 0.4181, 0.429, 0.4388, 0.4267, 0.4664, 0.2393, 0.4036, 0.2361, 0.3699, 0.3387, 0.4181, 0.3347, 0.449, 0.137, 0.3556, 0.1434, 0.3245, 0.2361, 0.3699, 0.2393, 0.4036, 0.09932, 0.3411, 0.1049, 0.3028, 0.1434, 0.3245, 0.137, 0.3556, 0.008349, 0.3164, 0.02177, 0.2638, 0.06658, 0.2783, 0.0579, 0.3259, 0.4325, 0.3796, 0.3495, 0.3625, 0.3588, 0.3058, 0.4277, 0.3033, 0.3495, 0.3625, 0.2463, 0.3124, 0.2577, 0.2655, 0.3588, 0.3058, 0.2463, 0.3124, 0.1622, 0.2648, 0.1825, 0.2315, 0.2577, 0.2655, 0.1295, 0.2444, 0.0935, 0.2225, 0.1132, 0.1839, 0.1495, 0.207, 0.3005, 0.2219, 0.2174, 0.1813, 0.2609, 0.132, 0.3277, 0.1659, 0.3588, 0.3058, 0.2577, 0.2655, 0.3005, 0.2219, 0.3545, 0.2545, 0.4277, 0.3033, 0.3588, 0.3058, 0.3545, 0.2545, 0.4222, 0.2734, 0.1495, 0.207, 0.1132, 0.1839, 0.1646, 0.125, 0.1916, 0.1525, 0.2577, 0.2655, 0.1825, 0.2315, 0.2174, 0.1813, 0.3005, 0.2219, 0.005029, 0.4529, 0.05484, 0.443, 0.07236, 0.4664, 0.01301, 0.4851, 0.2415, 0.4374, 0.3297, 0.4796, 0.3275, 0.5226, 0.2429, 0.483, 0.1319, 0.386, 0.2415, 0.4374, 0.2429, 0.483, 0.134, 0.4294, 0.09248, 0.3791, 0.1319, 0.386, 0.134, 0.4294, 0.09415, 0.4234, 0.0002401, 0.3691, 0.05004, 0.3729, 0.05116, 0.4178, 0.0006224, 0.423, 0.3168, 0.558, 0.4101, 0.5883, 0.399, 0.6135, 0.3075, 0.5885, 0.09832, 0.4484, 0.138, 0.4555, 0.1337, 0.4891, 0.1107, 0.4759, 0.138, 0.4555, 0.2396, 0.5177, 0.2351, 0.5481, 0.1337, 0.4891, 0.2396, 0.5177, 0.3168, 0.558, 0.3075, 0.5885, 0.2351, 0.5481, 0.3545, 0.2545, 0.3005, 0.2219, 0.3277, 0.1659, 0.3757, 0.1921, 0.4222, 0.2734, 0.3545, 0.2545, 0.3757, 0.1921, 0.4238, 0.1983, 0.1916, 0.1525, 0.1646, 0.125, 0.2191, 0.07468, 0.2414, 0.1049, 0.3277, 0.1659, 0.2609, 0.132, 0.3066, 0.09927, 0.3514, 0.1248, 0.3757, 0.1921, 0.3277, 0.1659, 0.3514, 0.1248, 0.397, 0.151, 0.4238, 0.1983, 0.3757, 0.1921, 0.397, 0.151, 0.4257, 0.1563, 0.2414, 0.1049, 0.2191, 0.07468, 0.2375, 0.04808, 0.2715, 0.07504, 0.3651, 0.03485, 0.3534, 0.04626, 0.3452, 0.03254, 0.349, 0.02552, 0.397, 0.151, 0.3514, 0.1248, 0.3745, 0.07995, 0.3951, 0.1018, 0.4257, 0.1563, 0.397, 0.151, 0.3951, 0.1018, 0.4095, 0.09826, 0.3121, 0.04798, 0.2885, 0.01684, 0.3452, 0.03254, 0.3534, 0.04626, 0.3514, 0.1248, 0.3066, 0.09927, 0.3187, 0.09061, 0.3199, 0.08972, 0.3338, 0.07864, 0.3607, 0.05989, 0.3745, 0.07995, 0.2894, 0.0648, 0.2598, 0.03691, 0.2885, 0.01684, 0.3121, 0.04798, 0.2452, 0.5805, 0.3191, 0.6109, 0.342, 0.6506, 0.2645, 0.6493, 0.3191, 0.6109, 0.3948, 0.63, 0.3888, 0.6568, 0.342, 0.6506, 0.1196, 0.4894, 0.1566, 0.536, 0.2082, 0.6341, 0.1501, 0.6069, 0.1388, 0.5367, 0.1288, 0.5122, 0.1566, 0.536, 0.2452, 0.5805, 0.2645, 0.6493, 0.2082, 0.6341, 0.2429, 0.483, 0.3275, 0.5226, 0.3168, 0.558, 0.2396, 0.5177, 0.134, 0.4294, 0.2429, 0.483, 0.2396, 0.5177, 0.138, 0.4555, 0.09415, 0.4234, 0.134, 0.4294, 0.138, 0.4555, 0.09832, 0.4484, 0.3275, 0.5226, 0.4224, 0.5311, 0.4101, 0.5883, 0.3168, 0.558, 0.0006224, 0.423, 0.05116, 0.4178, 0.05484, 0.443, 0.005029, 0.4529, 0.1714, 0.6803, 0.2082, 0.6341, 0.2639, 0.7499, 0.342, 0.6506, 0.3888, 0.6568, 0.379, 0.7551, 0.3587, 0.7584, 0.2082, 0.6341, 0.2645, 0.6493, 0.316, 0.7627, 0.3819, 0.8301, 0.397, 0.8251, 0.4325, 0.9591, 0.4082, 0.945, 0.3475, 0.8131, 0.3819, 0.8301, 0.4082, 0.945, 0.3921, 0.9275, 0.3587, 0.7584, 0.379, 0.7551, 0.397, 0.8251, 0.3819, 0.8301, 0.2877, 0.06581, 0.2577, 0.03801, 0.2598, 0.03691, 0.2894, 0.0648, 0.3209, 0.8243, 0.3475, 0.8131, 0.3921, 0.9275, 0.3718, 0.948, 0.4066, 0.9647, 0.3718, 0.948, 0.3921, 0.9275, 0.4082, 0.945, 0.1337, 0.4891, 0.2351, 0.5481, 0.2452, 0.5805, 0.1566, 0.536, 0.1107, 0.4759, 0.1337, 0.4891, 0.1566, 0.536, 0.1196, 0.4894, 0.3075, 0.5885, 0.399, 0.6135, 0.3948, 0.63, 0.3191, 0.6109, 0.2351, 0.5481, 0.3075, 0.5885, 0.3191, 0.6109, 0.2452, 0.5805, 0.3387, 0.4181, 0.3425, 0.3896, 0.431, 0.4126, 0.429, 0.4388, 0.2361, 0.3699, 0.2413, 0.3414, 0.3425, 0.3896, 0.3387, 0.4181, 0.1434, 0.3245, 0.1529, 0.2934, 0.2413, 0.3414, 0.2361, 0.3699, 0.1049, 0.3028, 0.1168, 0.2719, 0.1529, 0.2934, 0.1434, 0.3245, 0.02177, 0.2638, 0.03533, 0.2273, 0.07993, 0.2473, 0.06658, 0.2783, 0.0002401, 0.3691, 0.008349, 0.3164, 0.0579, 0.3259, 0.05004, 0.3729, 0.09248, 0.3791, 0.09932, 0.3411, 0.137, 0.3556, 0.1319, 0.386, 0.1319, 0.386, 0.137, 0.3556, 0.2393, 0.4036, 0.2415, 0.4374, 0.2415, 0.4374, 0.2393, 0.4036, 0.3347, 0.449, 0.3297, 0.4796, 0.3297, 0.4796, 0.3347, 0.449, 0.4267, 0.4664, 0.4247, 0.4943, 0.05004, 0.3729, 0.0579, 0.3259, 0.09932, 0.3411, 0.09248, 0.3791, 0.06658, 0.2783, 0.07993, 0.2473, 0.1168, 0.2719, 0.1049, 0.3028, 0.07236, 0.4664, 0.1107, 0.4759, 0.1196, 0.4894, 0.1094, 0.4983, 0.09777, 0.4972, 0.3187, 0.09061, 0.2877, 0.06581, 0.2894, 0.0648, 0.3199, 0.08972, 0.05116, 0.4178, 0.09415, 0.4234, 0.09832, 0.4484, 0.05484, 0.443, 0.9258, 0.4618, 0.9447, 0.4545, 0.9438, 0.4866, 0.9289, 0.4893, 0.3199, 0.08972, 0.2894, 0.0648, 0.3121, 0.04798, 0.3338, 0.07864, 0.3338, 0.07864, 0.3121, 0.04798, 0.3534, 0.04626, 0.3607, 0.05989, 0.2609, 0.132, 0.2414, 0.1049, 0.2715, 0.07504, 0.3066, 0.09927, 0.2174, 0.1813, 0.1916, 0.1525, 0.2414, 0.1049, 0.2609, 0.132, 0.05484, 0.443, 0.09832, 0.4484, 0.1107, 0.4759, 0.07236, 0.4664, 0.05004, 0.3729, 0.09248, 0.3791, 0.09415, 0.4234, 0.05116, 0.4178, 0.1825, 0.2315, 0.1495, 0.207, 0.1916, 0.1525, 0.2174, 0.1813, 0.1622, 0.2648, 0.1295, 0.2444, 0.1495, 0.207, 0.1825, 0.2315, 0.0579, 0.3259, 0.06658, 0.2783, 0.1049, 0.3028, 0.09932, 0.3411, 0.07993, 0.2473, 0.0935, 0.2225, 0.1295, 0.2444, 0.1168, 0.2719, 0.9331, 0.6311, 0.9497, 0.6348, 0.9466, 0.6647, 0.9336, 0.6641, 0.9289, 0.4893, 0.9438, 0.4866, 0.9414, 0.513, 0.9284, 0.5138, 0.118, 0.5203, 0.1094, 0.4983, 0.1196, 0.4894, 0.1288, 0.5122, 0.9447, 0.4545, 0.9577, 0.4499, 0.9529, 0.4834, 0.9438, 0.4866, 0.1199, 0.5523, 0.1277, 0.5425, 0.1388, 0.5367, 0.1501, 0.6069, 0.1053, 0.567, 0.8906, 0.4979, 0.9119, 0.4909, 0.9168, 0.5139, 0.9076, 0.5195, 0.9336, 0.6641, 0.9466, 0.6647, 0.9421, 0.7035, 0.9317, 0.7036, 0.89, 0.6311, 0.9061, 0.6297, 0.9198, 0.6637, 0.9119, 0.664, 0.9119, 0.4909, 0.8906, 0.4979, 0.8934, 0.474, 0.05806, 0.5219, 0.8656, 0.6517, 0.89, 0.6311, 0.9119, 0.664, 0.8931, 0.6786, 0.9076, 0.5195, 0.9168, 0.5139, 0.9196, 0.5243, 0.9117, 0.528, 0.9317, 0.7036, 0.9421, 0.7035, 0.9389, 0.7121, 0.9288, 0.7132, 0.9414, 0.513, 0.946, 0.5111, 0.9485, 0.5221, 0.9458, 0.5239, 0.9119, 0.664, 0.9198, 0.6637, 0.921, 0.704, 0.9172, 0.7046, 0.8931, 0.6786, 0.9119, 0.664, 0.9172, 0.7046, 0.9032, 0.7093, 0.9438, 0.4866, 0.9529, 0.4834, 0.946, 0.5111, 0.9414, 0.513, 0.9288, 0.7132, 0.9389, 0.7121, 0.9402, 0.7685, 0.9318, 0.7708, 0.9458, 0.5239, 0.9485, 0.5221, 0.9661, 0.5942, 0.9641, 0.596, 0.9059, 0.718, 0.9156, 0.7152, 0.9153, 0.7764, 0.9116, 0.7788, 0.9284, 0.5138, 0.9414, 0.513, 0.9458, 0.5239, 0.9324, 0.5241, 0.9172, 0.7046, 0.921, 0.704, 0.9184, 0.7146, 0.9156, 0.7152, 0.9032, 0.7093, 0.9172, 0.7046, 0.9156, 0.7152, 0.9059, 0.718, 0.9117, 0.528, 0.9196, 0.5243, 0.9366, 0.5984, 0.9325, 0.5963, 0.9324, 0.5241, 0.9458, 0.5239, 0.9641, 0.596, 0.9508, 0.5975, 0.9156, 0.7152, 0.9184, 0.7146, 0.9184, 0.775, 0.9153, 0.7764, 0.9168, 0.5139, 0.9284, 0.5138, 0.9324, 0.5241, 0.9196, 0.5243, 0.9411, 0.6187, 0.9537, 0.6109, 0.9542, 0.623, 0.942, 0.6292, 0.9119, 0.4909, 0.9289, 0.4893, 0.9284, 0.5138, 0.9168, 0.5139, 0.9131, 0.4648, 0.9258, 0.4618, 0.9289, 0.4893, 0.9119, 0.4909, 0.9344, 0.7786, 0.9428, 0.7726, 0.9497, 0.7819, 0.9289, 0.7302, 0.9196, 0.5243, 0.9324, 0.5241, 0.9508, 0.5975, 0.9366, 0.5984, 0.973, 0.6169, 0.9782, 0.6077, 0.9834, 0.612, 0.9776, 0.623, 0.9042, 0.5301, 0.9117, 0.528, 0.9325, 0.5963, 0.9266, 0.5943, 0.946, 0.5111, 0.9598, 0.5146, 0.9591, 0.522, 0.9485, 0.5221, 0.9485, 0.5221, 0.9591, 0.522, 0.9701, 0.5878, 0.9661, 0.5942, 0.9529, 0.4834, 0.9766, 0.4917, 0.9598, 0.5146, 0.946, 0.5111, 0.8989, 0.5228, 0.9076, 0.5195, 0.9117, 0.528, 0.9042, 0.5301, 0.9577, 0.4499, 0.9834, 0.4592, 0.9766, 0.4917, 0.9529, 0.4834, 0.8785, 0.4779, 0.8934, 0.474, 0.8906, 0.4979, 0.8768, 0.502, 0.8768, 0.502, 0.8906, 0.4979, 0.9076, 0.5195, 0.8989, 0.5228, 0.1277, 0.5425, 0.118, 0.5203, 0.1288, 0.5122, 0.1388, 0.5367, 0.9776, 0.623, 0.9668, 0.6282, 0.9707, 0.6223, 0.9707, 0.6223, 0.9273, 0.6041, 0.9323, 0.6141, 0.9312, 0.6227, 0.9255, 0.6167, 0.922, 0.7806, 0.9205, 0.7886, 0.9177, 0.7879, 0.9181, 0.7886, 0.942, 0.6292, 0.9312, 0.6227, 0.9363, 0.6233, 0.9364, 0.6235, 0.9537, 0.6109, 0.9661, 0.6203, 0.9668, 0.6282, 0.9542, 0.623, 0.9197, 0.5981, 0.9273, 0.6041, 0.9255, 0.6167, 0.9145, 0.6086, 0.9108, 0.789, 0.9162, 0.787, 0.9203, 0.7489, 0.9165, 0.7711, 0.9127, 0.7934, 0.922, 0.7806, 0.9344, 0.7786, 0.9289, 0.7302, 0.9205, 0.7886, 0.9184, 0.7146, 0.9288, 0.7132, 0.9318, 0.7708, 0.9184, 0.775, 0.921, 0.704, 0.9317, 0.7036, 0.9288, 0.7132, 0.9184, 0.7146, 0.9198, 0.6637, 0.9336, 0.6641, 0.9317, 0.7036, 0.921, 0.704, 0.9061, 0.6297, 0.9331, 0.6311, 0.9336, 0.6641, 0.9198, 0.6637, 0.8663, 0.5047, 0.8768, 0.502, 0.8989, 0.5228, 0.8932, 0.5254, 0.8656, 0.48, 0.8785, 0.4779, 0.8768, 0.502, 0.8663, 0.5047, 0.8932, 0.5254, 0.8989, 0.5228, 0.9042, 0.5301, 0.8994, 0.5315, 0.8994, 0.5315, 0.9042, 0.5301, 0.9266, 0.5943, 0.9228, 0.5935, 0.9538, 0.9626, 0.9542, 0.9509, 0.9677, 0.9477, 0.925, 0.9097, 0.8974, 0.8417, 0.9121, 0.8429, 0.9685, 0.6309, 0.9605, 0.6389, 0.9501, 0.6297, 0.9677, 0.9701, 0.9184, 0.775, 0.9318, 0.7708, 0.9344, 0.7786, 0.922, 0.7806, 0.9116, 0.7788, 0.9153, 0.7764, 0.9162, 0.787, 0.9108, 0.789, 0.9228, 0.5935, 0.9266, 0.5943, 0.9273, 0.6041, 0.9197, 0.5981, 0.9508, 0.5975, 0.9641, 0.596, 0.9661, 0.6203, 0.9537, 0.6109, 0.9325, 0.5963, 0.9366, 0.5984, 0.9411, 0.6187, 0.9323, 0.6141, 0.9153, 0.7764, 0.9184, 0.775, 0.922, 0.7806, 0.9162, 0.787, 0.9266, 0.5943, 0.9325, 0.5963, 0.9323, 0.6141, 0.9273, 0.6041, 0.9641, 0.596, 0.9661, 0.5942, 0.973, 0.6169, 0.9661, 0.6203, 0.9661, 0.5942, 0.9701, 0.5878, 0.9782, 0.6077, 0.973, 0.6169, 0.9318, 0.7708, 0.9402, 0.7685, 0.9428, 0.7726, 0.9344, 0.7786, 0.9366, 0.5984, 0.9508, 0.5975, 0.9537, 0.6109, 0.9411, 0.6187, 0.9368, 0.6234, 0.9366, 0.6236, 0.9364, 0.6235, 0.9363, 0.6233, 0.9312, 0.6227, 0.9323, 0.6141, 0.9368, 0.6234, 0.9363, 0.6233, 0.9411, 0.6187, 0.942, 0.6292, 0.9364, 0.6235, 0.9366, 0.6236, 0.9323, 0.6141, 0.9411, 0.6187, 0.9366, 0.6236, 0.9368, 0.6234, 0.9707, 0.6224, 0.9707, 0.6223, 0.9707, 0.6223, 0.9707, 0.6223, 0.973, 0.6169, 0.9776, 0.623, 0.9707, 0.6223, 0.9707, 0.6223, 0.9668, 0.6282, 0.9661, 0.6203, 0.9707, 0.6224, 0.9707, 0.6223, 0.9661, 0.6203, 0.973, 0.6169, 0.9707, 0.6223, 0.9707, 0.6224, 0.9185, 0.7881, 0.9181, 0.7886, 0.9177, 0.7879, 0.9182, 0.7881, 0.9205, 0.7886, 0.9203, 0.7489, 0.9182, 0.7881, 0.9177, 0.7879, 0.9203, 0.7489, 0.9162, 0.787, 0.9185, 0.7881, 0.9182, 0.7881, 0.9162, 0.787, 0.922, 0.7806, 0.9181, 0.7886, 0.9185, 0.7881, 0.4082, 0.945, 0.4325, 0.9591, 0.4066, 0.9647, 0.2885, 0.01684, 0.2964, 0.0002401, 0.349, 0.02552, 0.3452, 0.03254, 0.2191, 0.07468, 0.197, 0.05493, 0.2162, 0.03097, 0.2375, 0.04808, 0.1646, 0.125, 0.1441, 0.101, 0.197, 0.05493, 0.2191, 0.07468, 0.1132, 0.1839, 0.08179, 0.1557, 0.1441, 0.101, 0.1646, 0.125, 0.0935, 0.2225, 0.05009, 0.1973, 0.08179, 0.1557, 0.1132, 0.1839, 0.3651, 0.03485, 0.377, 0.04749, 0.3607, 0.05989, 0.3534, 0.04626, 0.3607, 0.05989, 0.377, 0.04749, 0.4095, 0.09826, 0.3951, 0.1018, 0.3745, 0.07995, 0.03474, 0.5295, 0.01301, 0.4851, 0.07236, 0.4664, 0.09777, 0.4972, 0.07984, 0.5057, 0.05806, 0.5219, 0.2082, 0.6341, 0.1714, 0.6803, 0.1224, 0.6362, 0.1501, 0.6069, 0.1501, 0.6069, 0.1224, 0.6362, 0.07789, 0.5896, 0.1053, 0.567, 0.07789, 0.5896, 0.03474, 0.5295, 0.05806, 0.5219, 0.07491, 0.5328, 0.08055, 0.548, 0.08616, 0.5603, 0.1001, 0.559, 0.1199, 0.5523, 0.1053, 0.567, 0.3475, 0.8131, 0.3209, 0.8243, 0.2957, 0.7787, 0.316, 0.7627, 0.2957, 0.7787, 0.2639, 0.7499, 0.316, 0.7627, 0.3587, 0.7584, 0.3819, 0.8301, 0.3475, 0.8131, 0.316, 0.7627, 0.2639, 0.7499, 0.2082, 0.6341, 0.316, 0.7627, 0.316, 0.7627, 0.2645, 0.6493, 0.342, 0.6506, 0.3587, 0.7584, 0.4679, 0.7371, 0.5126, 0.7172, 0.5261, 0.742, 0.4826, 0.7671, 0.5495, 0.6926, 0.5857, 0.6712, 0.5949, 0.6998, 0.5622, 0.7202, 0.5857, 0.6712, 0.6742, 0.6234, 0.6791, 0.6524, 0.5949, 0.6998, 0.6742, 0.6234, 0.7753, 0.5756, 0.7822, 0.6027, 0.6791, 0.6524, 0.7753, 0.5756, 0.8638, 0.5529, 0.8652, 0.5858, 0.7822, 0.6027, 0.7627, 0.4857, 0.7605, 0.4427, 0.8554, 0.4344, 0.8576, 0.4711, 0.7676, 0.5162, 0.8596, 0.4991, 0.8618, 0.5266, 0.7715, 0.5471, 0.6723, 0.5614, 0.7676, 0.5162, 0.7715, 0.5471, 0.669, 0.595, 0.57, 0.6089, 0.6723, 0.5614, 0.669, 0.595, 0.5763, 0.6401, 0.5322, 0.6233, 0.57, 0.6089, 0.5763, 0.6401, 0.5377, 0.6617, 0.441, 0.6479, 0.4907, 0.6384, 0.4993, 0.6861, 0.4544, 0.7005, 0.8652, 0.5858, 0.8601, 0.662, 0.7914, 0.6593, 0.7822, 0.6027, 0.7822, 0.6027, 0.7914, 0.6593, 0.6904, 0.6994, 0.6791, 0.6524, 0.6791, 0.6524, 0.6904, 0.6994, 0.6151, 0.7332, 0.5949, 0.6998, 0.5622, 0.7202, 0.582, 0.7576, 0.5457, 0.7806, 0.5261, 0.742, 0.733, 0.743, 0.7602, 0.799, 0.6933, 0.8328, 0.6499, 0.7834, 0.7914, 0.6593, 0.787, 0.7104, 0.733, 0.743, 0.6904, 0.6994, 0.8601, 0.662, 0.8546, 0.6919, 0.787, 0.7104, 0.7914, 0.6593, 0.582, 0.7576, 0.624, 0.8122, 0.597, 0.8397, 0.5457, 0.7806, 0.6904, 0.6994, 0.733, 0.743, 0.6499, 0.7834, 0.6151, 0.7332, 0.4382, 0.5108, 0.448, 0.4788, 0.4947, 0.4953, 0.488, 0.5215, 0.6746, 0.5277, 0.676, 0.4824, 0.7605, 0.4427, 0.7627, 0.4857, 0.565, 0.5785, 0.5674, 0.535, 0.676, 0.4824, 0.6746, 0.5277, 0.5255, 0.5852, 0.5272, 0.5407, 0.5674, 0.535, 0.565, 0.5785, 0.433, 0.595, 0.4335, 0.5409, 0.4842, 0.5465, 0.4829, 0.5914, 0.7499, 0.4074, 0.7405, 0.3769, 0.8321, 0.3519, 0.8431, 0.3772, 0.5314, 0.5151, 0.5363, 0.4857, 0.5677, 0.4755, 0.5718, 0.5089, 0.5718, 0.5089, 0.5677, 0.4755, 0.6682, 0.4172, 0.6728, 0.4477, 0.6728, 0.4477, 0.6682, 0.4172, 0.7405, 0.3769, 0.7499, 0.4074, 0.787, 0.7104, 0.8079, 0.7727, 0.7602, 0.799, 0.733, 0.743, 0.8546, 0.6919, 0.8559, 0.7667, 0.8079, 0.7727, 0.787, 0.7104, 0.624, 0.8122, 0.6738, 0.8598, 0.6514, 0.89, 0.597, 0.8397, 0.7602, 0.799, 0.7839, 0.8402, 0.739, 0.8656, 0.6933, 0.8328, 0.8079, 0.7727, 0.8281, 0.8162, 0.7839, 0.8402, 0.7602, 0.799, 0.8559, 0.7667, 0.8585, 0.8088, 0.8281, 0.8162, 0.8079, 0.7727, 0.6738, 0.8598, 0.7038, 0.8898, 0.6698, 0.9167, 0.6514, 0.89, 0.7975, 0.9303, 0.7812, 0.9396, 0.7775, 0.9325, 0.7858, 0.9188, 0.8281, 0.8162, 0.8275, 0.8635, 0.8069, 0.8852, 0.7839, 0.8402, 0.8585, 0.8088, 0.8419, 0.867, 0.8275, 0.8635, 0.8281, 0.8162, 0.7444, 0.917, 0.7858, 0.9188, 0.7775, 0.9325, 0.7207, 0.9481, 0.7839, 0.8402, 0.8069, 0.8852, 0.7931, 0.9052, 0.7662, 0.8863, 0.7524, 0.8752, 0.7507, 0.8741, 0.739, 0.8656, 0.7217, 0.9001, 0.7444, 0.917, 0.7207, 0.9481, 0.692, 0.9279, 0.6783, 0.3849, 0.6975, 0.3161, 0.775, 0.3148, 0.7522, 0.3545, 0.7522, 0.3545, 0.775, 0.3148, 0.8219, 0.3086, 0.8278, 0.3354, 0.5456, 0.4709, 0.5545, 0.4467, 0.5644, 0.4214, 0.5835, 0.3587, 0.6413, 0.3314, 0.59, 0.4291, 0.59, 0.4291, 0.6413, 0.3314, 0.6975, 0.3161, 0.6783, 0.3849, 0.676, 0.4824, 0.6728, 0.4477, 0.7499, 0.4074, 0.7605, 0.4427, 0.5674, 0.535, 0.5718, 0.5089, 0.6728, 0.4477, 0.676, 0.4824, 0.5272, 0.5407, 0.5314, 0.5151, 0.5718, 0.5089, 0.5674, 0.535, 0.7605, 0.4427, 0.7499, 0.4074, 0.8431, 0.3772, 0.8554, 0.4344, 0.4335, 0.5409, 0.4382, 0.5108, 0.488, 0.5215, 0.4842, 0.5465, 0.6043, 0.2855, 0.6967, 0.2156, 0.6413, 0.3314, 0.775, 0.3148, 0.7916, 0.2069, 0.812, 0.2101, 0.8219, 0.3086, 0.6413, 0.3314, 0.7488, 0.2026, 0.6975, 0.3161, 0.8147, 0.135, 0.8409, 0.0199, 0.8652, 0.005794, 0.8299, 0.14, 0.7803, 0.1521, 0.8247, 0.03753, 0.8409, 0.0199, 0.8147, 0.135, 0.7916, 0.2069, 0.8147, 0.135, 0.8299, 0.14, 0.812, 0.2101, 0.72, 0.899, 0.7217, 0.9001, 0.692, 0.9279, 0.6899, 0.9268, 0.7537, 0.1409, 0.8044, 0.01704, 0.8247, 0.03753, 0.7803, 0.1521, 0.8392, 0.0002401, 0.8409, 0.0199, 0.8247, 0.03753, 0.8044, 0.01704, 0.5677, 0.4755, 0.59, 0.4291, 0.6783, 0.3849, 0.6682, 0.4172, 0.5363, 0.4857, 0.5456, 0.4709, 0.59, 0.4291, 0.5677, 0.4755, 0.7405, 0.3769, 0.7522, 0.3545, 0.8278, 0.3354, 0.8321, 0.3519, 0.6682, 0.4172, 0.6783, 0.3849, 0.7522, 0.3545, 0.7405, 0.3769, 0.7715, 0.5471, 0.8618, 0.5266, 0.8638, 0.5529, 0.7753, 0.5756, 0.669, 0.595, 0.7715, 0.5471, 0.7753, 0.5756, 0.6742, 0.6234, 0.5763, 0.6401, 0.669, 0.595, 0.6742, 0.6234, 0.5857, 0.6712, 0.5377, 0.6617, 0.5763, 0.6401, 0.5857, 0.6712, 0.5495, 0.6926, 0.4544, 0.7005, 0.4993, 0.6861, 0.5126, 0.7172, 0.4679, 0.7371, 0.433, 0.595, 0.4829, 0.5914, 0.4907, 0.6384, 0.441, 0.6479, 0.5255, 0.5852, 0.565, 0.5785, 0.57, 0.6089, 0.5322, 0.6233, 0.565, 0.5785, 0.6746, 0.5277, 0.6723, 0.5614, 0.57, 0.6089, 0.6746, 0.5277, 0.7627, 0.4857, 0.7676, 0.5162, 0.6723, 0.5614, 0.7627, 0.4857, 0.8576, 0.4711, 0.8596, 0.4991, 0.7676, 0.5162, 0.4829, 0.5914, 0.5255, 0.5852, 0.5322, 0.6233, 0.4907, 0.6384, 0.4993, 0.6861, 0.5377, 0.6617, 0.5495, 0.6926, 0.5126, 0.7172, 0.4947, 0.4953, 0.525, 0.4644, 0.5389, 0.4645, 0.5456, 0.4709, 0.5363, 0.4857, 0.7507, 0.8741, 0.7524, 0.8752, 0.7217, 0.9001, 0.72, 0.899, 0.4842, 0.5465, 0.488, 0.5215, 0.5314, 0.5151, 0.5272, 0.5407, 0.9319, 0.4473, 0.9339, 0.4145, 0.9517, 0.4133, 0.961, 0.4452, 0.7524, 0.8752, 0.7662, 0.8863, 0.7444, 0.917, 0.7217, 0.9001, 0.7662, 0.8863, 0.7931, 0.9052, 0.7858, 0.9188, 0.7444, 0.917, 0.6933, 0.8328, 0.739, 0.8656, 0.7038, 0.8898, 0.6738, 0.8598, 0.6499, 0.7834, 0.6933, 0.8328, 0.6738, 0.8598, 0.624, 0.8122, 0.488, 0.5215, 0.4947, 0.4953, 0.5363, 0.4857, 0.5314, 0.5151, 0.4829, 0.5914, 0.4842, 0.5465, 0.5272, 0.5407, 0.5255, 0.5852, 0.6151, 0.7332, 0.6499, 0.7834, 0.624, 0.8122, 0.582, 0.7576, 0.5949, 0.6998, 0.6151, 0.7332, 0.582, 0.7576, 0.5622, 0.7202, 0.4907, 0.6384, 0.5322, 0.6233, 0.5377, 0.6617, 0.4993, 0.6861, 0.5126, 0.7172, 0.5495, 0.6926, 0.5622, 0.7202, 0.5261, 0.742, 0.8908, 0.1387, 0.9083, 0.1663, 0.8975, 0.1706, 0.8777, 0.1499, 0.9339, 0.4145, 0.9361, 0.388, 0.9489, 0.3883, 0.9517, 0.4133, 0.548, 0.4421, 0.5545, 0.4467, 0.5456, 0.4709, 0.5389, 0.4645, 0.961, 0.4452, 0.9517, 0.4133, 0.9643, 0.414, 0.9764, 0.4452, 0.5496, 0.4095, 0.5337, 0.3943, 0.5835, 0.3587, 0.5644, 0.4214, 0.556, 0.4183, 0.8865, 0.4093, 0.9116, 0.3795, 0.9227, 0.388, 0.9153, 0.4169, 0.9083, 0.1663, 0.924, 0.2021, 0.9131, 0.2045, 0.8975, 0.1706, 0.9279, 0.1192, 0.925, 0.1599, 0.9186, 0.1623, 0.914, 0.1249, 0.8923, 0.4433, 0.8865, 0.4093, 0.9153, 0.4169, 0.9239, 0.4494, 0.9623, 0.1243, 0.9507, 0.1645, 0.925, 0.1599, 0.9279, 0.1192, 0.9116, 0.3795, 0.9188, 0.3699, 0.9268, 0.3757, 0.9227, 0.388, 0.924, 0.2021, 0.9299, 0.2116, 0.9183, 0.2136, 0.9131, 0.2045, 0.9489, 0.3883, 0.9527, 0.3787, 0.9548, 0.3804, 0.9533, 0.39, 0.925, 0.1599, 0.9403, 0.1982, 0.9354, 0.199, 0.9186, 0.1623, 0.9507, 0.1645, 0.9559, 0.1984, 0.9403, 0.1982, 0.925, 0.1599, 0.9517, 0.4133, 0.9489, 0.3883, 0.9533, 0.39, 0.9643, 0.414, 0.9299, 0.2116, 0.9482, 0.272, 0.9403, 0.2759, 0.9183, 0.2136, 0.9527, 0.3787, 0.9818, 0.3163, 0.9832, 0.3178, 0.9548, 0.3804, 0.9561, 0.2088, 0.9655, 0.2721, 0.9618, 0.2707, 0.945, 0.2091, 0.9361, 0.388, 0.9406, 0.3773, 0.9527, 0.3787, 0.9489, 0.3883, 0.9403, 0.1982, 0.945, 0.2091, 0.9418, 0.2095, 0.9354, 0.199, 0.9559, 0.1984, 0.9561, 0.2088, 0.945, 0.2091, 0.9403, 0.1982, 0.9188, 0.3699, 0.963, 0.3113, 0.9662, 0.3114, 0.9268, 0.3757, 0.9406, 0.3773, 0.9737, 0.3149, 0.9818, 0.3163, 0.9527, 0.3787, 0.945, 0.2091, 0.9618, 0.2707, 0.9589, 0.2696, 0.9418, 0.2095, 0.9227, 0.388, 0.9268, 0.3757, 0.9406, 0.3773, 0.9361, 0.388, 0.9709, 0.3043, 0.9713, 0.302, 0.977, 0.3034, 0.9759, 0.3094, 0.9153, 0.4169, 0.9227, 0.388, 0.9361, 0.388, 0.9339, 0.4145, 0.9239, 0.4494, 0.9153, 0.4169, 0.9339, 0.4145, 0.9319, 0.4473, 0.9513, 0.2779, 0.9862, 0.234, 0.9466, 0.2892, 0.9422, 0.2814, 0.9268, 0.3757, 0.9662, 0.3114, 0.9737, 0.3149, 0.9406, 0.3773, 0.9851, 0.3072, 0.9862, 0.3044, 0.99, 0.3091, 0.9885, 0.312, 0.91, 0.3651, 0.9588, 0.3103, 0.963, 0.3113, 0.9188, 0.3699, 0.9533, 0.39, 0.9548, 0.3804, 0.9633, 0.3823, 0.963, 0.3856, 0.9548, 0.3804, 0.9832, 0.3178, 0.9858, 0.3221, 0.9633, 0.3823, 0.9643, 0.414, 0.9533, 0.39, 0.963, 0.3856, 0.984, 0.4001, 0.9006, 0.3733, 0.91, 0.3651, 0.9188, 0.3699, 0.9116, 0.3795, 0.9764, 0.4452, 0.9643, 0.414, 0.984, 0.4001, 0.9998, 0.4295, 0.8697, 0.4401, 0.8656, 0.4046, 0.8865, 0.4093, 0.8923, 0.4433, 0.8656, 0.4046, 0.9006, 0.3733, 0.9116, 0.3795, 0.8865, 0.4093, 0.556, 0.4183, 0.5644, 0.4214, 0.5545, 0.4467, 0.548, 0.4421, 0.9862, 0.3044, 0.9996, 0.2909, 0.9998, 0.2907, 0.9851, 0.3038, 0.9632, 0.3059, 0.9667, 0.3016, 0.9699, 0.3026, 0.9679, 0.3048, 0.9588, 0.2746, 0.966, 0.2779, 0.966, 0.2777, 0.9601, 0.276, 0.9713, 0.302, 0.9735, 0.3003, 0.9736, 0.3005, 0.9699, 0.3026, 0.9759, 0.3094, 0.977, 0.3034, 0.9851, 0.3038, 0.9834, 0.3059, 0.9422, 0.2814, 0.9466, 0.2892, 0.9982, 0.2227, 0.9723, 0.1605, 0.9361, 0.2861, 0.9658, 0.2773, 0.97, 0.1426, 0.9628, 0.2775, 0.9625, 0.2764, 0.9588, 0.2746, 0.9601, 0.276, 0.9862, 0.234, 0.9513, 0.2779, 0.9418, 0.2095, 0.9589, 0.2696, 0.9482, 0.272, 0.9299, 0.2116, 0.9354, 0.199, 0.9418, 0.2095, 0.9299, 0.2116, 0.924, 0.2021, 0.9186, 0.1623, 0.9354, 0.199, 0.924, 0.2021, 0.9083, 0.1663, 0.914, 0.1249, 0.9186, 0.1623, 0.9083, 0.1663, 0.8908, 0.1387, 0.8975, 0.1706, 0.9131, 0.2045, 0.9087, 0.2099, 0.8899, 0.1792, 0.8777, 0.1499, 0.8975, 0.1706, 0.8899, 0.1792, 0.8656, 0.1609, 0.9131, 0.2045, 0.9183, 0.2136, 0.9142, 0.2171, 0.9087, 0.2099, 0.9183, 0.2136, 0.9403, 0.2759, 0.9371, 0.2779, 0.9142, 0.2171, 0.9589, 0.2696, 0.9588, 0.2746, 0.9513, 0.2779, 0.9482, 0.272, 0.9655, 0.2721, 0.9658, 0.2773, 0.9625, 0.2764, 0.9618, 0.2707, 0.9403, 0.2759, 0.9422, 0.2814, 0.9361, 0.2861, 0.9371, 0.2779, 0.9737, 0.3149, 0.9759, 0.3094, 0.9834, 0.3059, 0.9818, 0.3163, 0.963, 0.3113, 0.9679, 0.3048, 0.9709, 0.3043, 0.9662, 0.3114, 0.9618, 0.2707, 0.9625, 0.2764, 0.9588, 0.2746, 0.9589, 0.2696, 0.9588, 0.3103, 0.9632, 0.3059, 0.9679, 0.3048, 0.963, 0.3113, 0.9818, 0.3163, 0.9834, 0.3059, 0.9851, 0.3072, 0.9832, 0.3178, 0.9832, 0.3178, 0.9851, 0.3072, 0.9885, 0.312, 0.9858, 0.3221, 0.9482, 0.272, 0.9513, 0.2779, 0.9422, 0.2814, 0.9403, 0.2759, 0.9662, 0.3114, 0.9709, 0.3043, 0.9759, 0.3094, 0.9737, 0.3149, 0.9735, 0.3003, 0.9736, 0.3005, 0.9735, 0.3003, 0.9734, 0.3003, 0.9699, 0.3026, 0.9736, 0.3005, 0.9735, 0.3003, 0.9679, 0.3048, 0.9709, 0.3043, 0.9734, 0.3003, 0.9735, 0.3003, 0.9713, 0.302, 0.9679, 0.3048, 0.9735, 0.3003, 0.9734, 0.3003, 0.9709, 0.3043, 0.9993, 0.291, 0.9998, 0.2907, 0.9996, 0.2909, 0.9993, 0.291, 0.9851, 0.3072, 0.9993, 0.291, 0.9996, 0.2909, 0.9862, 0.3044, 0.9851, 0.3038, 0.9998, 0.2907, 0.9993, 0.291, 0.9834, 0.3059, 0.9834, 0.3059, 0.9993, 0.291, 0.9993, 0.291, 0.9851, 0.3072, 0.966, 0.2779, 0.9661, 0.2779, 0.966, 0.2777, 0.966, 0.2779, 0.9601, 0.276, 0.966, 0.2777, 0.9661, 0.2779, 0.9628, 0.2775, 0.9628, 0.2775, 0.9661, 0.2779, 0.966, 0.2779, 0.9625, 0.2764, 0.9625, 0.2764, 0.966, 0.2779, 0.966, 0.2779, 0.9588, 0.2746, 0.8409, 0.0199, 0.8392, 0.0002401, 0.8652, 0.005794, 0.7207, 0.9481, 0.7775, 0.9325, 0.7812, 0.9396, 0.7286, 0.9647, 0.6514, 0.89, 0.6698, 0.9167, 0.6484, 0.9337, 0.6293, 0.9097, 0.597, 0.8397, 0.6514, 0.89, 0.6293, 0.9097, 0.5765, 0.8636, 0.5457, 0.7806, 0.597, 0.8397, 0.5765, 0.8636, 0.5143, 0.8088, 0.5261, 0.742, 0.5457, 0.7806, 0.5143, 0.8088, 0.4826, 0.7671, 0.7975, 0.9303, 0.7858, 0.9188, 0.7931, 0.9052, 0.8093, 0.9177, 0.7931, 0.9052, 0.8069, 0.8852, 0.8275, 0.8635, 0.8419, 0.867, 0.8093, 0.9177, 0.4698, 0.4357, 0.4957, 0.4515, 0.5034, 0.4537, 0.525, 0.4644, 0.4947, 0.4953, 0.448, 0.4788, 0.6413, 0.3314, 0.5835, 0.3587, 0.5556, 0.3299, 0.6043, 0.2855, 0.5835, 0.3587, 0.5337, 0.3943, 0.5121, 0.3768, 0.5556, 0.3299, 0.5121, 0.3768, 0.5337, 0.3943, 0.5496, 0.4095, 0.5285, 0.4024, 0.5145, 0.4012, 0.5091, 0.4134, 0.5033, 0.4287, 0.4957, 0.4515, 0.4698, 0.4357, 0.7803, 0.1521, 0.7488, 0.2026, 0.7285, 0.1866, 0.7537, 0.1409, 0.7285, 0.1866, 0.7488, 0.2026, 0.6967, 0.2156, 0.7916, 0.2069, 0.7488, 0.2026, 0.7803, 0.1521, 0.8147, 0.135, 0.6967, 0.2156, 0.7488, 0.2026, 0.6413, 0.3314, 0.7488, 0.2026, 0.7916, 0.2069, 0.775, 0.3148, 0.6975, 0.3161, 0.9637, 0.9323, 0.9639, 0.9002, 0.9663, 0.8988, 0.9663, 0.9329, 0.9454, 0.7939, 0.9697, 0.8005, 0.9646, 0.8046, 0.945, 0.7974, 0.934, 0.84, 0.913, 0.8121, 0.945, 0.7974, 0.9646, 0.8046, 0.9697, 0.8465, 0.934, 0.84, 0.9646, 0.8046, 0.9697, 0.8005, 0.9522, 0.8621, 0.9524, 0.8975, 0.9184, 0.8902, 0.9207, 0.8878, 0.9176, 0.9408, 0.9227, 0.9449, 0.8984, 0.9515, 0.898, 0.948, 0.866, 0.9333, 0.887, 0.9053, 0.9176, 0.9408, 0.898, 0.948, 0.913, 0.8121, 0.9126, 0.7945, 0.9454, 0.7939, 0.945, 0.7974, 0.887, 0.9053, 0.9227, 0.8988, 0.9227, 0.9449, 0.9176, 0.9408, 0.8656, 0.9508, 0.866, 0.9333, 0.898, 0.948, 0.8984, 0.9515, 0.9548, 0.8615, 0.9548, 0.8961, 0.9524, 0.8975, 0.9522, 0.8621, 0.9484, 0.9473, 0.9232, 0.947, 0.9267, 0.9182, 0.9297, 0.9188, 0.739, 0.8656, 0.7507, 0.8741, 0.72, 0.899, 0.7038, 0.8898, 0.7038, 0.8898, 0.72, 0.899, 0.6899, 0.9268, 0.6698, 0.9167, 0.3066, 0.09927, 0.2715, 0.07504, 0.2877, 0.06581, 0.3187, 0.09061, 0.2715, 0.07504, 0.2375, 0.04808, 0.2577, 0.03801, 0.2877, 0.06581, 0.9207, 0.8878, 0.9184, 0.8902, 0.9126, 0.8756, 0.9153, 0.8751, 0.9297, 0.9188, 0.9267, 0.9182, 0.9304, 0.9042, 0.9324, 0.9066, 0.9372, 0.847, 0.9522, 0.8621, 0.9207, 0.8878, 0.9153, 0.8751, 0.9637, 0.9323, 0.9484, 0.9473, 0.9297, 0.9188, 0.9324, 0.9066, 0.9639, 0.9002, 0.9637, 0.9323, 0.9324, 0.9066, 0.9304, 0.9042, 0.9127, 0.8479, 0.9372, 0.847, 0.9153, 0.8751, 0.9126, 0.8756, 0.9399, 0.9669, 0.9395, 0.9552, 0.9533, 0.9477, 0.9533, 0.9701, 0.0002401, 0.98, 0.004247, 0.9652, 0.01805, 0.966, 0.01805, 0.9773, 0.9501, 0.7538, 0.9511, 0.7358, 0.9641, 0.7296, 0.9641, 0.7713, 0.8974, 0.8417, 0.925, 0.9097, 0.8826, 0.8719, 0.9205, 0.7886, 0.8929, 0.9665, 0.8863, 0.952, 0.9064, 0.9526, 0.9064, 0.9637, 0.9501, 0.7866, 0.9506, 0.775, 0.964, 0.7717, 0.964, 0.7934, 0.9766, 0.7969, 0.979, 0.7296, 0.979, 0.7417, 0.9646, 0.7486, 0.964, 0.7717, 0.964, 0.7934, 0.9696, 0.7816, 0.9628, 0.2775, 0.9628, 0.2775, 0.9696, 0.7816, 0.979, 0.7619, 0.9601, 0.276, 0.9646, 0.7486, 0.979, 0.7417, 0.979, 0.7619, 0.9466, 0.2892])
me_cylinder.materials.append(mat_beak)
me_cylinder.materials.append(mat_bird)
me_cylinder.materials.append(mat_feet)
me_cylinder.use_remesh_fix_poles = True
me_cylinder.use_remesh_preserve_attributes = False
me_cylinder.use_mirror_vertex_groups = False
me_cylinder.update()
arm_armature = bpy.data.armatures.new('Armature')  # bones are not reproduced

# ---- objects
ob_light = bpy.data.objects.new('Light', light_light)
ob_camera = bpy.data.objects.new('Camera', cam_camera)
ob_cylinder = bpy.data.objects.new('Cylinder', me_cylinder)
ob_armature = bpy.data.objects.new('Armature', arm_armature)

# ---- transforms, parenting, visibility, modifiers, constraints
ob_light.location = (4.076, 1.005, 5.904)
ob_light.rotation_euler = (0.6503, 0.05522, 1.866)
ob_light.lock_rotations_4d = False
ob_light.empty_display_type = 'ARROWS'
ob_light.color = (0.0, 0.0, 0.0, 0.0)
ob_light.lineart.crease_threshold = 0.0
ob_camera.location = (7.359, -6.926, 4.958)
ob_camera.rotation_euler = (1.109, 0.0, 0.8149)
ob_camera.lock_rotations_4d = False
ob_camera.empty_display_type = 'ARROWS'
ob_camera.color = (0.0, 0.0, 0.0, 0.0)
ob_camera.display_type = 'WIRE'
ob_camera.lineart.crease_threshold = 0.0
ob_cylinder.parent = ob_armature
ob_cylinder.matrix_parent_inverse = Matrix(((1.0, -0.0, 0.0, 0.5263), (-0.0, 1.0, -0.0, -0.09505), (0.0, 0.0, 1.0, -2.116), (-0.0, 0.0, -0.0, 1.0)))
ob_cylinder.location = (-0.2266, 0.7983, 2.275)
ob_cylinder.lineart.crease_threshold = 0.0
_vg = ob_cylinder.vertex_groups.new(name='Bone')
for _i, _w in zip([107, 109, 111, 112, 113, 114, 115, 116, 125, 126, 127, 128, 129, 130, 134, 135, 136, 137, 138, 139, 140, 141, 146, 147, 152, 153, 154, 155, 156, 157, 158, 159, 160, 161, 162, 163, 164, 165, 166, 167, 168, 169, 170, 171, 172, 173, 174, 175, 176, 419], [0.02708, 0.05758, 0.9855, 0.9655, 1.002, 0.978, 1.006, 0.9878, 0.0119, 0.9733, 0.9947, 0.9988, 0.9933, 0.01367, 0.9996, 0.9985, 0.9986, 1.0, 0.9973, 1.0, 0.9928, 0.9991, 0.9803, 0.995, 0.9634, 0.9952, 0.9975, 0.9989, 1.0, 1.0, 0.9821, 0.9962, 0.9948, 0.9977, 1.001, 0.991, 0.9844, 1.002, 1.002, 1.002, 1.002, 1.0, 1.0, 1.0, 1.0, 1.001, 1.0, 1.0, 1.001, 0.9991]): _vg.add([_i], _w, 'REPLACE')
_vg = ob_cylinder.vertex_groups.new(name='Bone.001')
for _i, _w in zip([0, 2, 20, 21, 24, 25, 26, 42, 43, 46, 48, 49, 59, 60, 61, 70, 75, 76, 81, 82, 84, 87, 88, 89, 90, 91, 92, 93, 94, 95, 96, 97, 98, 99, 100, 101, 102, 103, 104, 105, 106, 107, 108, 109, 110, 112, 117, 118, 119, 120, 121, 122, 123, 124, 125, 126, 130, 131, 132, 133, 142, 143, 144, 145, 148, 149, 150, 151, 152, 203, 208, 230, 234, 253, 276, 283, 313, 328, 337, 343, 377, 378, 383, 388, 389, 392], [0.007804, 0.006947, 0.06582, 0.05634, 0.1581, 0.1275, 0.01739, 0.3344, 0.01024, 0.1013, 0.07764, 0.002495, 0.01273, 0.4988, 0.1619, 0.01101, 0.06888, 0.1695, 0.09552, 0.1056, 0.2065, 0.3516, 0.7179, 0.2979, 0.3825, 0.3571, 0.4065, 0.9102, 0.9335, 0.8281, 0.8993, 0.8501, 0.8864, 0.9792, 0.9942, 0.9552, 0.9915, 0.9593, 0.9897, 0.9816, 0.9983, 0.956, 0.9782, 0.9374, 0.9759, 0.01891, 0.2325, 0.6723, 0.3174, 0.9716, 0.9211, 0.9931, 0.9847, 0.9803, 0.9667, 0.003354, 0.9646, 0.9724, 0.8881, 0.4507, 0.2801, 0.908, 0.9957, 0.9941, 0.7203, 0.9508, 0.9955, 0.9916, 0.02311, 0.0116, 0.05072, 0.1122, 0.03476, 0.05185, 0.004883, 0.08087, 0.07706, 0.02998, 0.03288, 0.07607, 0.05666, 0.1475, 0.08965, 0.2015, 0.2365, 0.06538]): _vg.add([_i], _w, 'REPLACE')
_vg = ob_cylinder.vertex_groups.new(name='Bone.002')
for _i, _w in zip([0, 2, 4, 5, 6, 7, 8, 9, 10, 11, 20, 21, 22, 23, 24, 25, 26, 27, 42, 43, 44, 46, 47, 48, 49, 58, 59, 60, 61, 63, 64, 65, 66, 67, 68, 69, 70, 72, 75, 76, 81, 82, 84, 85, 86, 87, 88, 89, 90, 91, 92, 93, 94, 95, 96, 97, 98, 101, 117, 118, 119, 121, 132, 133, 142, 143, 148, 149, 177, 178, 179, 187, 202, 203, 208, 230, 234, 253, 255, 264, 276, 283, 313, 328, 343, 372, 377, 378, 383, 385, 388, 389, 390, 392], [0.1055, 0.2157, 0.2428, 0.01888, 0.08401, 0.0119, 0.0127, 0.07253, 0.0874, 0.05755, 0.2318, 0.4993, 0.4498, 0.09118, 0.4621, 0.7085, 0.3099, 0.06437, 0.3648, 0.1248, 0.001992, 0.3479, 0.08084, 0.6152, 0.4356, 0.01225, 0.1752, 0.324, 0.6182, 0.03275, 0.0547, 0.03501, 0.0588, 0.1263, 0.1459, 0.07415, 0.1548, 0.04817, 0.3533, 0.6248, 0.3936, 0.5101, 0.6679, 0.009176, 0.08935, 0.5784, 0.147, 0.6123, 0.4955, 0.5542, 0.5218, 0.05499, 0.03873, 0.1446, 0.08078, 0.12, 0.09516, 0.00208, 0.6496, 0.1616, 0.6178, 0.06913, 0.08106, 0.4109, 0.6126, 0.07355, 0.142, 0.008581, 0.082, 0.01491, 0.01627, 0.08913, 0.03461, 0.05101, 0.05728, 0.05172, 0.0586, 0.04407, 0.05576, 0.1487, 0.05459, 0.02434, 0.04301, 0.02312, 0.02954, 0.06199, 0.1154, 0.1443, 0.1395, 0.02428, 0.1379, 0.1017, 0.0403, 0.154]): _vg.add([_i], _w, 'REPLACE')
_vg = ob_cylinder.vertex_groups.new(name='Bone.003')
for _i, _w in zip([0, 1, 2, 3, 4, 5, 6, 7, 8, 9, 10, 11, 13, 14, 15, 18, 19, 20, 21, 22, 23, 24, 25, 26, 27, 46, 47, 48, 49, 60, 62, 63, 64, 65, 66, 67, 68, 69, 70, 71, 72, 75, 76, 82, 84, 85, 86, 89, 91, 117, 133, 177, 178, 179, 180, 181, 182, 183, 184, 185, 186, 187, 188, 189, 190, 191, 192, 194, 195, 196, 197, 200, 201, 202, 203, 204, 205, 206, 208, 209, 210, 211, 212, 234, 235, 236, 237, 238, 252, 253, 255, 256, 257, 258, 259, 260, 261, 262, 263, 264, 265, 266, 267, 270, 271, 277, 279, 280, 281, 284, 286, 312, 328, 372, 373, 374, 377, 378, 383, 384, 385, 388], [0.3108, 0.03868, 0.3247, 0.06584, 0.4051, 0.1168, 0.2652, 0.3118, 0.1014, 0.1829, 0.2621, 0.508, 0.008923, 0.05507, 0.1529, 0.009136, 0.06681, 0.3069, 0.2019, 0.1912, 0.1123, 0.1366, 0.06249, 0.05554, 0.003339, 0.2179, 0.05366, 0.1322, 0.1002, 0.02021, 0.06589, 0.109, 0.1753, 0.4495, 0.1794, 0.308, 0.4153, 0.4562, 0.3146, 0.05164, 0.1296, 0.2761, 0.08601, 0.1704, 0.05282, 0.08205, 0.213, 0.01979, 0.02286, 0.01026, 0.01846, 0.2069, 0.5091, 0.3084, 0.03689, 0.3333, 0.06338, 0.4164, 0.1101, 0.2718, 0.3114, 0.4969, 0.1003, 0.1834, 0.2592, 0.5163, 0.1784, 0.004526, 0.05008, 0.1498, 0.1067, 0.003678, 0.06458, 0.1015, 0.2917, 0.2073, 0.1982, 0.1175, 0.1372, 0.06731, 0.06061, 0.009935, 0.007247, 0.2131, 0.01435, 0.05788, 0.1365, 0.1054, 0.006532, 0.02526, 0.5414, 0.0649, 0.1069, 0.1689, 0.4557, 0.178, 0.3173, 0.4264, 0.4631, 0.3511, 0.3177, 0.04986, 0.1281, 0.2755, 0.07836, 0.1684, 0.05822, 0.08025, 0.2133, 0.03131, 0.02615, 0.0008093, 0.02102, 0.3127, 0.03238, 0.09772, 0.3249, 0.1471, 0.2612, 0.06265, 0.1738, 0.0372]): _vg.add([_i], _w, 'REPLACE')
_vg = ob_cylinder.vertex_groups.new(name='Bone.004')
for _i, _w in zip([0, 1, 2, 3, 4, 5, 6, 7, 8, 9, 10, 11, 12, 13, 14, 15, 16, 17, 18, 19, 20, 21, 22, 23, 24, 25, 28, 29, 30, 31, 34, 35, 39, 46, 48, 49, 60, 62, 63, 64, 65, 66, 67, 68, 69, 70, 71, 72, 73, 74, 75, 76, 77, 82, 84, 85, 86, 89, 91, 117, 133, 177, 178, 179, 180, 181, 182, 183, 184, 185, 186, 187, 188, 189, 190, 191, 192, 193, 194, 195, 196, 197, 198, 199, 200, 201, 203, 204, 205, 206, 208, 209, 212, 213, 214, 215, 216, 217, 220, 221, 222, 226, 234, 237, 238, 253, 255, 256, 257, 258, 259, 260, 261, 262, 263, 264, 265, 266, 267, 268, 269, 270, 271, 272, 277, 279, 280, 281, 284, 286, 328, 372, 373, 374, 375, 376, 377, 378, 379, 383, 384, 385, 388], [0.4631, 0.6678, 0.3904, 0.6499, 0.1814, 0.6785, 0.07412, 0.4905, 0.7213, 0.6304, 0.5367, 0.2045, 0.4985, 0.5026, 0.6195, 0.6076, 0.1457, 0.1868, 0.2829, 0.5272, 0.2648, 0.1993, 0.07604, 0.006331, 0.1139, 0.05474, 0.02032, 0.0537, 0.09634, 0.1782, 0.0196, 0.06626, 0.004817, 0.1806, 0.1226, 0.02299, 0.006035, 0.7144, 0.6822, 0.6403, 0.3262, 0.6491, 0.4802, 0.3121, 0.1214, 0.4369, 0.6601, 0.6926, 0.4875, 0.1518, 0.2296, 0.07342, 0.02583, 0.1437, 0.04152, 0.7056, 0.5996, 0.0101, 0.0128, 0.0005752, 0.006331, 0.02477, 0.2803, 0.4798, 0.672, 0.3993, 0.6611, 0.1844, 0.7026, 0.07546, 0.501, 0.1126, 0.7273, 0.6441, 0.5593, 0.2058, 0.5972, 0.4996, 0.5065, 0.6379, 0.6198, 0.5858, 0.1435, 0.179, 0.2782, 0.5338, 0.3147, 0.2079, 0.07821, 0.008664, 0.1267, 0.06005, 0.1852, 0.01593, 0.04213, 0.09011, 0.1774, 0.07745, 0.01282, 0.06246, 0.00724, 0.004483, 0.2078, 0.1288, 0.02571, 0.01139, 0.1792, 0.7195, 0.6962, 0.6653, 0.3302, 0.6584, 0.4873, 0.319, 0.1224, 0.05741, 0.4495, 0.668, 0.704, 0.4895, 0.1464, 0.2465, 0.07038, 0.01612, 0.1521, 0.0518, 0.7156, 0.6121, 0.02324, 0.02125, 0.009945, 0.4741, 0.6727, 0.7311, 0.4925, 0.1375, 0.2755, 0.1136, 0.01544, 0.189, 0.7228, 0.6634, 0.01898]): _vg.add([_i], _w, 'REPLACE')
_vg = ob_cylinder.vertex_groups.new(name='Bone.005')
for _i, _w in zip([0, 1, 2, 3, 5, 7, 8, 9, 10, 11, 12, 13, 14, 15, 16, 17, 18, 19, 28, 29, 30, 31, 32, 33, 34, 35, 37, 38, 39, 41, 56, 57, 62, 63, 64, 65, 66, 67, 68, 70, 71, 72, 73, 74, 77, 78, 79, 83, 85, 86, 178, 179, 180, 182, 184, 186, 188, 189, 190, 191, 192, 193, 194, 195, 196, 197, 198, 199, 200, 201, 212, 213, 214, 215, 216, 217, 218, 219, 220, 221, 222, 224, 225, 226, 228, 248, 249, 255, 256, 257, 258, 259, 260, 261, 262, 265, 266, 267, 268, 269, 272, 273, 278, 280, 281, 372, 373, 374, 375, 376, 379, 380, 384, 385, 387, 404, 405, 406, 407, 408, 409, 411, 412, 413, 414, 415, 416], [0.005558, 0.2508, 0.004459, 0.2386, 0.1335, 0.06922, 0.1121, 0.08507, 0.05271, 0.005627, 0.4507, 0.4351, 0.2749, 0.1584, 0.7551, 0.7394, 0.616, 0.327, 0.6389, 0.7442, 0.7088, 0.6275, 0.2999, 0.1914, 0.5558, 0.5176, 0.05013, 0.135, 0.2494, 0.08189, 0.06154, 0.1333, 0.1734, 0.1435, 0.08454, 0.04049, 0.0589, 0.04999, 0.01075, 0.005015, 0.2484, 0.09773, 0.4595, 0.7631, 0.6993, 0.1908, 0.003567, 0.07999, 0.1585, 0.05452, 0.0533, 0.002938, 0.2485, 0.2345, 0.1253, 0.06604, 0.1101, 0.08026, 0.04402, 0.002168, 0.142, 0.449, 0.4364, 0.2681, 0.1546, 0.2278, 0.7404, 0.7509, 0.6296, 0.327, 0.6106, 0.4616, 0.7556, 0.7251, 0.6348, 0.5287, 0.2326, 0.1631, 0.566, 0.5168, 0.2551, 0.04175, 0.1297, 0.2525, 0.06553, 0.05213, 0.1105, 0.01331, 0.1711, 0.1383, 0.07736, 0.03546, 0.05715, 0.04235, 0.003547, 0.0007953, 0.2448, 0.09409, 0.459, 0.7615, 0.6632, 0.1598, 0.06137, 0.1545, 0.0515, 0.003459, 0.2504, 0.1088, 0.458, 0.7541, 0.6039, 0.325, 0.1703, 0.05686, 0.03561, 0.08539, 0.1384, 0.08756, 0.06604, 0.1151, 0.06805, 0.1833, 0.1884, 0.1864, 0.1526, 0.15, 0.1502]): _vg.add([_i], _w, 'REPLACE')
_vg = ob_cylinder.vertex_groups.new(name='Bone.006')
for _i, _w in zip([16, 17, 18, 19, 28, 29, 30, 31, 32, 33, 34, 35, 36, 37, 38, 39, 41, 56, 57, 74, 77, 78, 79, 80, 83, 197, 198, 199, 200, 201, 212, 213, 214, 215, 216, 217, 218, 219, 220, 221, 222, 223, 224, 225, 226, 227, 228, 248, 249, 269, 272, 273, 274, 275, 278, 376, 379, 380, 381, 386, 387, 404, 405, 406, 407, 408, 409, 410, 411, 412, 413, 414, 415, 416], [0.01231, 0.00259, 0.02989, 0.03571, 0.07615, 0.09979, 0.1254, 0.133, 0.07827, 0.5844, 0.2753, 0.3466, 0.4038, 0.4704, 0.4613, 0.485, 0.4901, 0.01045, 0.5579, 0.0008927, 0.06721, 0.1102, 0.4468, 0.1248, 0.1203, 0.02509, 0.05611, 0.02277, 0.03372, 0.03511, 0.1416, 0.2871, 0.1398, 0.132, 0.1322, 0.3342, 0.1786, 0.6813, 0.2878, 0.3525, 0.4922, 0.4047, 0.475, 0.4606, 0.482, 0.004372, 0.5199, 0.06584, 0.6265, 0.0467, 0.1884, 0.5, 0.4498, 0.1272, 0.223, 0.03477, 0.1336, 0.1222, 0.4133, 0.4548, 0.4716, 0.02496, 0.5613, 0.1193, 0.07734, 0.6311, 0.2399, 0.02696, 0.08699, 0.09615, 0.0917, 0.07717, 0.07576, 0.07575]): _vg.add([_i], _w, 'REPLACE')
_vg = ob_cylinder.vertex_groups.new(name='Bone.007')
for _i, _w in zip([16, 17, 28, 29, 30, 31, 32, 33, 34, 35, 36, 37, 38, 39, 40, 41, 56, 57, 74, 77, 78, 79, 80, 83, 198, 213, 214, 215, 216, 217, 218, 219, 220, 221, 222, 223, 224, 225, 226, 227, 228, 248, 249, 269, 272, 273, 274, 275, 278, 376, 379, 380, 381, 382, 386, 387, 397, 398, 399, 400, 401, 402, 403, 404, 405, 406, 407, 408, 409, 410, 411, 412, 413, 414, 415, 416], [0.05803, 0.00698, 0.247, 0.09609, 0.05443, 0.009745, 0.6036, 0.2077, 0.1283, 0.05739, 0.5814, 0.4753, 0.3919, 0.2333, 0.9693, 0.421, 0.9044, 0.2973, 0.04484, 0.192, 0.6867, 0.5243, 0.8485, 0.7941, 0.05066, 0.2159, 0.05362, 0.02954, 0.00114, 0.03943, 0.5723, 0.1433, 0.1099, 0.05713, 0.2189, 0.5818, 0.4755, 0.3989, 0.2334, 0.9626, 0.4095, 0.8785, 0.2546, 0.01587, 0.1125, 0.3306, 0.5242, 0.8544, 0.7117, 0.05718, 0.2274, 0.5326, 0.574, 0.9738, 0.52, 0.4827, 0.9742, 0.984, 0.9859, 0.9822, 0.9901, 0.9841, 0.9893, 0.8718, 0.2885, 0.7871, 0.8521, 0.2451, 0.6877, 0.938, 0.7181, 0.7034, 0.7101, 0.7606, 0.7648, 0.7646]): _vg.add([_i], _w, 'REPLACE')
_vg = ob_cylinder.vertex_groups.new(name='Bone.008')
for _i, _w in zip([4, 6, 7, 10, 11, 15, 22, 23, 25, 26, 27, 42, 43, 44, 45, 47, 48, 49, 58, 59, 61, 65, 68, 69, 81, 87, 90, 92, 117, 177, 178, 183, 185, 186, 187, 190, 191, 192, 196, 202, 205, 206, 207, 210, 211, 229, 230, 231, 232, 233, 235, 236, 238, 250, 251, 252, 254, 255, 259, 262, 263, 264, 276, 282, 312, 390, 391, 392], [0.1055, 0.4819, 0.065, 0.02419, 0.1562, 0.00986, 0.1899, 0.6253, 0.04592, 0.3861, 0.4564, 0.01092, 0.4658, 0.2406, 0.1021, 0.5976, 0.01561, 0.2785, 0.3064, 0.3775, 0.1263, 0.09951, 0.06369, 0.2699, 0.1952, 0.05127, 0.008454, 0.007735, 0.04071, 0.5187, 0.07221, 0.08599, 0.4654, 0.06036, 0.1672, 0.009039, 0.1479, 0.00541, 0.005065, 0.6605, 0.1533, 0.6013, 0.2279, 0.2653, 0.4288, 0.0342, 0.002424, 0.4573, 0.2418, 0.1021, 0.5567, 0.5669, 0.2083, 0.1253, 0.3031, 0.3593, 0.09195, 0.1144, 0.09324, 0.0517, 0.2588, 0.2504, 0.1986, 0.004971, 0.001156, 0.6401, 0.04467, 0.203]): _vg.add([_i], _w, 'REPLACE')
_vg = ob_cylinder.vertex_groups.new(name='Bone.009')
for _i, _w in zip([4, 6, 22, 23, 26, 27, 43, 44, 45, 47, 49, 50, 51, 58, 59, 61, 69, 81, 177, 185, 202, 205, 206, 207, 210, 211, 229, 231, 232, 233, 235, 236, 238, 240, 241, 250, 251, 252, 263, 264, 276, 390, 391, 392, 395], [0.0003724, 0.0588, 0.05604, 0.1152, 0.179, 0.4045, 0.3504, 0.6247, 0.8034, 0.2249, 0.1073, 0.09213, 0.01295, 0.5949, 0.3599, 0.04814, 0.01776, 0.12, 0.06086, 0.05532, 0.1229, 0.02103, 0.1099, 0.7223, 0.1035, 0.3796, 0.887, 0.3341, 0.585, 0.7983, 0.3591, 0.2138, 0.0655, 0.06631, 0.0004068, 0.8317, 0.5636, 0.2252, 0.01234, 0.009149, 0.1244, 0.1875, 0.6998, 0.09033, 0.009601]): _vg.add([_i], _w, 'REPLACE')
_vg = ob_cylinder.vertex_groups.new(name='Bone.010')
for _i, _w in zip([27, 44, 45, 50, 51, 52, 54, 55, 58, 211, 229, 232, 233, 239, 240, 241, 243, 245, 246, 247, 250, 251, 391, 394, 395], [0.00286, 0.08163, 0.08643, 0.9064, 0.9546, 0.05554, 0.07792, 0.8387, 0.02804, 0.008868, 0.06915, 0.08679, 0.08819, 0.9621, 0.932, 0.9623, 0.02149, 0.06237, 0.1184, 0.8358, 0.00281, 0.03421, 0.2343, 0.9987, 0.9697]): _vg.add([_i], _w, 'REPLACE')
_vg = ob_cylinder.vertex_groups.new(name='Bone.011')
for _i, _w in zip([52, 53, 54, 55, 245, 246], [0.05209, 0.06758, 0.788, 0.1432, 0.2268, 0.05837]): _vg.add([_i], _w, 'REPLACE')
_vg = ob_cylinder.vertex_groups.new(name='Bone.012')
for _i, _w in zip([52, 53, 54, 242, 243, 244, 245, 246, 247, 393, 396], [0.8922, 1.029, 0.1337, 1.067, 0.9589, 1.091, 0.7104, 0.8228, 0.1507, 1.044, 0.9787]): _vg.add([_i], _w, 'REPLACE')
_vg = ob_cylinder.vertex_groups.new(name='Bone.013')
for _i, _w in zip([0, 20, 24, 42, 43, 46, 60, 66, 70, 75, 81, 82, 88, 90, 118, 133, 142, 148, 177, 178, 179, 181, 183, 184, 185, 186, 187, 188, 189, 190, 191, 202, 203, 204, 205, 206, 208, 209, 210, 211, 230, 231, 232, 234, 236, 237, 238, 251, 252, 253, 254, 255, 257, 258, 259, 260, 261, 262, 263, 264, 265, 267, 270, 271, 276, 277, 279, 280, 281, 282, 283, 284, 285, 286, 287, 288, 289, 290, 291, 292, 293, 312, 313, 314, 315, 316, 327, 328, 337, 338, 343, 344, 372, 377, 378, 383, 385, 388, 389, 390, 392], [0.04283, 0.08197, 0.0825, 0.1295, 0.02708, 0.09898, 0.0795, 0.005008, 0.001429, 0.02828, 0.1552, 0.02748, 0.06229, 0.03091, 0.07608, 0.05144, 0.04237, 0.0633, 0.08384, 0.01572, 0.1083, 0.2038, 0.257, 0.0134, 0.09453, 0.01161, 0.09005, 0.01272, 0.06731, 0.08498, 0.06004, 0.03957, 0.2366, 0.4891, 0.4901, 0.1099, 0.4643, 0.6956, 0.4719, 0.1014, 0.5235, 0.1533, 0.06088, 0.3704, 0.1098, 0.6087, 0.5244, 0.05245, 0.2794, 0.3515, 0.5774, 0.05644, 0.02611, 0.05165, 0.03644, 0.05952, 0.1182, 0.1485, 0.08004, 0.1498, 0.1518, 0.04364, 0.3574, 0.6454, 0.5027, 0.5267, 0.6377, 0.005831, 0.08595, 0.771, 0.1613, 0.6035, 0.7106, 0.54, 0.7759, 0.08662, 0.02791, 0.134, 0.0645, 0.1087, 0.08741, 0.6793, 0.2577, 0.6675, 0.0281, 0.009357, 0.09204, 0.3955, 0.2099, 0.02576, 0.1969, 0.02128, 0.07537, 0.1566, 0.2996, 0.2215, 0.03406, 0.3473, 0.3095, 0.08337, 0.4074]): _vg.add([_i], _w, 'REPLACE')
_vg = ob_cylinder.vertex_groups.new(name='Bone.014')
for _i, _w in zip([20, 24, 42, 46, 60, 81, 88, 90, 118, 142, 148, 181, 203, 204, 205, 208, 209, 210, 230, 231, 234, 237, 238, 252, 253, 254, 265, 270, 271, 276, 277, 279, 282, 283, 284, 285, 286, 287, 288, 289, 290, 291, 292, 293, 294, 295, 296, 297, 298, 299, 300, 312, 313, 314, 315, 316, 317, 318, 326, 327, 328, 337, 338, 339, 343, 344, 345, 377, 378, 383, 388, 389, 392], [0.004803, 0.01264, 0.123, 0.02094, 0.004911, 0.03043, 0.06242, 0.01537, 0.05504, 0.04064, 0.0546, 0.003528, 0.05224, 0.05714, 0.002617, 0.135, 0.1463, 0.05866, 0.2693, 0.04193, 0.0836, 0.08296, 0.0319, 0.07028, 0.4249, 0.2741, 0.001501, 0.05929, 0.1546, 0.09298, 0.09144, 0.1885, 0.166, 0.6868, 0.2452, 0.2378, 0.3008, 0.1811, 0.6923, 0.887, 0.692, 0.8704, 0.6543, 0.8561, 0.1513, 0.1089, 0.1319, 0.03623, 0.1098, 0.05015, 0.004116, 0.2171, 0.5321, 0.2576, 0.8144, 0.9238, 0.09912, 0.01535, 0.1184, 0.6651, 0.3991, 0.7099, 0.881, 0.05495, 0.6304, 0.8365, 0.09877, 0.04686, 0.1262, 0.07801, 0.2065, 0.3204, 0.07804]): _vg.add([_i], _w, 'REPLACE')
_vg = ob_cylinder.vertex_groups.new(name='Bone.015')
for _i, _w in zip([253, 271, 279, 284, 286, 288, 289, 290, 291, 292, 293, 294, 295, 296, 297, 298, 299, 300, 301, 302, 303, 304, 305, 306, 307, 308, 309, 310, 311, 313, 315, 316, 317, 318, 319, 320, 321, 322, 323, 324, 325, 326, 327, 328, 329, 330, 331, 332, 333, 334, 335, 336, 338, 339, 340, 341, 342, 343, 344, 345, 346, 347, 348, 349, 350, 351, 352, 353, 354, 355, 356, 357, 358, 359, 360, 361, 362, 363, 364, 365, 366, 367, 368, 369, 370, 371, 388, 417, 418], [0.05729, 0.005238, 0.001779, 0.03895, 0.05916, 0.1793, 0.05286, 0.1486, 0.05697, 0.2123, 0.04944, 0.8212, 0.883, 0.8412, 0.9539, 0.8682, 0.9473, 0.9685, 0.9781, 0.9797, 0.9953, 0.9809, 0.995, 0.9999, 0.9997, 1.0, 0.9997, 1.0, 0.9997, 0.03894, 0.1226, 0.03765, 0.8893, 0.9641, 0.9768, 0.9948, 0.9997, 0.9996, 1.0, 1.0, 0.9797, 0.8594, 0.2116, 0.06338, 1.0, 1.0, 0.9999, 1.0, 0.9999, 1.0, 1.0, 1.0, 0.06861, 0.9413, 0.9937, 0.9999, 1.0, 0.0102, 0.1053, 0.8928, 0.9784, 0.9997, 1.0, 1.0, 1.0, 1.0, 1.0, 0.9999, 1.0, 0.9999, 0.9999, 1.0, 0.9999, 0.9999, 1.0, 1.0, 1.0, 1.0, 1.0, 1.0, 1.0, 1.0, 1.0, 1.0, 1.0, 1.0, 0.0004157, 1.0, 1.0]): _vg.add([_i], _w, 'REPLACE')
_m = ob_cylinder.modifiers.new('Armature', 'ARMATURE')
_m.object = ob_armature
ob_armature.location = (-0.5263, 0.09505, 2.116)
ob_armature.show_in_front = True
ob_armature.lineart.crease_threshold = 0.0

# ---- collection membership
col_collection.objects.link(ob_light)
col_collection.objects.link(ob_camera)
col_collection.objects.link(ob_cylinder)
col_collection.objects.link(ob_armature)

# ---- scene / render settings (as saved in the file)
scene.camera = ob_camera
scene.frame_start = 1; scene.frame_end = 41; scene.frame_set(13)
scene.render.engine = 'BLENDER_EEVEE_NEXT'
scene.cycles.use_denoising = False
scene.cycles.samples = 128
scene.cycles.sampling_pattern = 'TABULATED_SOBOL'
scene.cycles.use_adaptive_sampling = False
scene.cycles.use_light_tree = False
scene.view_settings.view_transform = 'Filmic'
bpy.context.view_layer.update()
